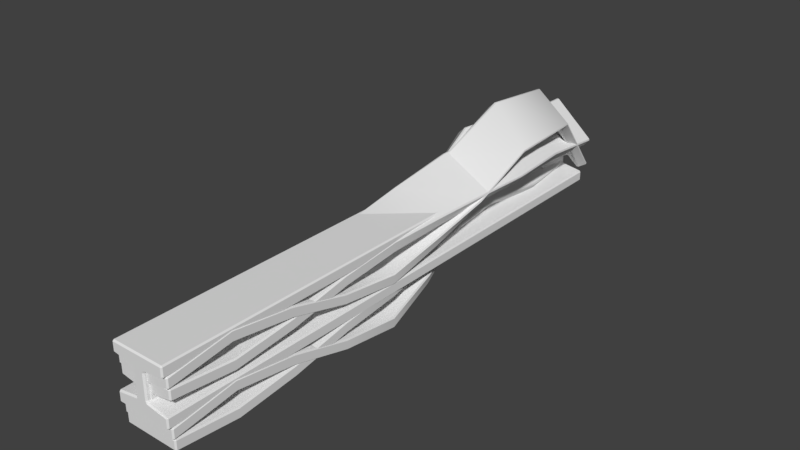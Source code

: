 # Source: i_Beam_Blend.blend  (saved by Blender 2.79.0; exported with 4.5.12 LTS)
import bpy
from mathutils import Matrix  # noqa: F401  (used for matrix-valued properties, if any)

bpy.ops.wm.read_factory_settings(use_empty=True)
scene = bpy.context.scene
scene.name = 'Scene'

# ---- collections
col_collection_1 = bpy.data.collections.new('Collection 1'); scene.collection.children.link(col_collection_1)

# ---- materials (node trees are filled in below, after node groups)
mat_material = bpy.data.materials.new('Material')
mat_material.alpha_threshold = 0.0
mat_material.use_transparent_shadow = False
mat_material.roughness = 0.5
mat_material.line_color = (0.0, 0.0, 0.0, 1.0)

# ---- material node trees

# ---- world
world_world = bpy.data.worlds.new('World'); scene.world = world_world
world_world.color = (0.05088, 0.05088, 0.05088)
world_world.use_sun_shadow = False
world_world.sun_shadow_jitter_overblur = 0.0
world_world.cycles.sampling_method = 'MANUAL'

# ---- meshes
me_cube_004 = bpy.data.meshes.new('Cube.004')
me_cube_004.from_pydata([(0.006073, 10.05, -0.7149), (-0.05855, 10.05, -0.7193), (-0.03148, 10.1, -0.6887), (1.006, -9.878, -1.748), (0.9607, -9.924, -1.741), (0.9607, -9.878, -1.794), (-0.9477, -9.924, -1.741), (-0.9935, -9.878, -1.748), (-0.9477, -9.878, -1.794), (-1.471, 10.1, 0.5644), (-1.498, 10.05, 0.534), (-1.502, 10.05, 0.5986), (1.222, 10.1, 0.7507), (1.255, 10.05, 0.7889), (1.259, 10.05, 0.7243), (0.9607, -9.924, 0.1678), (1.006, -9.878, 0.1599), (0.9607, -9.878, 0.2057), (-0.9935, -9.878, 0.1599), (-0.9477, -9.924, 0.1678), (-0.9477, -9.878, 0.2057), (-0.2488, 10.05, 2.038), (-0.1842, 10.05, 2.042), (-0.2179, 10.1, 2.004), (0.2086, 10.05, -0.4823), (0.171, 10.1, -0.4561), (-0.194, 10.1, -0.01754), (0.209, 10.05, -0.4129), (-0.2521, 10.05, 0.1296), (-0.3176, 10.1, 0.1282), (-0.2894, 10.1, 0.2252), (-0.2517, 10.05, 0.1991), (0.3187, 10.05, 0.8541), (0.2808, 10.1, 0.8803), (0.3729, 10.1, 0.9216), (0.3874, 10.05, 0.864), (1.057, 10.05, 0.4917), (0.9881, 10.05, 0.4817), (0.5328, 10.1, 0.8193), (1.019, 10.1, 0.5181), (1.006, -9.878, -1.44), (0.9612, -9.878, -1.387), (0.396, -9.924, -1.34), (0.9607, -9.924, -1.432), (0.2572, -9.878, -1.281), (0.2119, -9.878, -1.229), (0.1661, -9.924, -1.221), (0.2084, -9.924, -1.312), (0.2119, -9.878, -0.36), (0.2572, -9.878, -0.3074), (0.2084, -9.924, -0.2604), (0.1661, -9.924, -0.3521), (1.006, -9.878, -0.1485), (0.9607, -9.924, -0.1406), (0.396, -9.924, -0.2313), (0.9612, -9.878, -0.2011), (-0.9477, -9.924, -1.432), (-0.383, -9.924, -1.34), (-0.9482, -9.878, -1.387), (-0.9935, -9.878, -1.44), (-0.1955, -9.924, -1.312), (-0.1531, -9.924, -1.221), (-0.1989, -9.878, -1.229), (-0.2442, -9.878, -1.281), (-0.1531, -9.924, -0.3521), (-0.1955, -9.924, -0.2604), (-0.2442, -9.878, -0.3074), (-0.1989, -9.878, -0.36), (-0.9477, -9.924, -0.1406), (-0.9935, -9.878, -0.1485), (-0.9482, -9.878, -0.2011), (-0.383, -9.924, -0.2313), (-1.3, 10.05, 0.8312), (-1.231, 10.05, 0.8411), (-0.7822, 10.1, 0.4934), (-1.268, 10.1, 0.7969), (-0.6302, 10.05, 0.4589), (-0.5615, 10.05, 0.4688), (-0.5302, 10.1, 0.4347), (-0.6222, 10.1, 0.3933), (0.008965, 10.05, 1.124), (0.009381, 10.05, 1.193), (0.06828, 10.1, 1.187), (0.04013, 10.1, 1.09), (-0.4514, 10.05, 1.805), (-0.4203, 10.1, 1.771), (-0.05526, 10.1, 1.33), (-0.4518, 10.05, 1.736), (0.4499, 7.533, -0.6388), (0.2736, 5.147, -0.4182), (0.3943, 3.069, -0.6185), (0.69, 1.124, -0.9598), (0.9848, -0.9506, -1.11), (1.006, -3.183, -1.335), (1.006, -5.414, -1.748), (1.006, -7.646, -1.97), (0.9607, -7.646, -2.016), (0.9607, -5.414, -1.794), (0.9607, -3.183, -1.381), (0.9386, -0.9506, -1.155), (0.6351, 1.124, -0.9919), (0.3316, 3.069, -0.633), (0.209, 5.147, -0.4226), (0.388, 7.533, -0.6559), (-0.9935, -7.646, -1.97), (-0.9935, -5.414, -1.748), (-0.9935, -3.183, -1.335), (-1.015, -0.9506, -1.081), (-1.247, 1.124, -0.4712), (-1.307, 3.069, 0.4309), (-1.235, 5.147, 0.8953), (-1.296, 7.533, 0.3353), (-1.278, 7.533, 0.2715), (-1.23, 5.147, 0.8307), (-1.292, 3.069, 0.3666), (-1.213, 1.124, -0.5294), (-0.9696, -0.9506, -1.128), (-0.9477, -3.183, -1.381), (-0.9477, -5.414, -1.794), (-0.9477, -7.646, -2.016), (1.364, 7.533, 1.089), (1.522, 5.147, 1.086), (1.382, 3.069, 1.068), (1.134, 1.124, 0.9409), (0.9721, -0.9506, 0.8439), (0.9607, -3.183, 0.619), (0.9607, -5.414, 0.2057), (0.9607, -7.646, -0.01599), (1.006, -7.646, -0.06179), (1.006, -5.414, 0.1599), (1.006, -3.183, 0.5732), (1.017, -0.9506, 0.7974), (1.167, 1.124, 0.886), (1.397, 3.069, 1.006), (1.527, 5.147, 1.021), (1.381, 7.533, 1.027), (-0.9477, -7.646, -0.01599), (-0.9477, -5.414, 0.2057), (-0.9477, -3.183, 0.619), (-0.936, -0.9506, 0.8777), (-0.7132, 1.124, 1.419), (-0.2414, 3.069, 2.071), (0.08332, 5.147, 2.339), (-0.3022, 7.533, 2.021), (-0.3649, 7.533, 2.003), (0.0187, 5.147, 2.334), (-0.3048, 3.069, 2.056), (-0.7691, 1.124, 1.385), (-0.9826, -0.9506, 0.8328), (-0.9935, -3.183, 0.5732), (-0.9935, -5.414, 0.1599), (-0.9935, -7.646, -0.06179), (-0.9482, -7.646, -1.609), (-0.9482, -5.414, -1.387), (-0.9482, -3.183, -0.9742), (-0.9645, -0.9506, -0.7182), (-1.114, 1.124, -0.1224), (-1.079, 3.069, 0.7157), (-0.9634, 5.147, 1.138), (-1.08, 7.533, 0.6305), (-1.145, 7.533, 0.6067), (-1.032, 5.147, 1.128), (-1.145, 3.069, 0.6948), (-1.171, 1.124, -0.1627), (-1.011, -0.9506, -0.7703), (-0.9935, -3.183, -1.027), (-0.9935, -5.414, -1.44), (-0.9935, -7.646, -1.662), (-0.1989, -7.646, -1.45), (-0.1989, -5.414, -1.229), (-0.1989, -3.183, -0.8153), (-0.2118, -0.9506, -0.57), (-0.3479, 1.124, -0.1555), (-0.358, 3.069, 0.4571), (-0.2939, 5.147, 0.7655), (-0.3485, 7.533, 0.4033), (-0.4136, 7.533, 0.379), (-0.3627, 5.147, 0.7556), (-0.4241, 3.069, 0.4357), (-0.4044, 1.124, -0.1965), (-0.2577, -0.9506, -0.6222), (-0.2442, -3.183, -0.8679), (-0.2442, -5.414, -1.281), (-0.2442, -7.646, -1.503), (-0.2442, -7.646, -0.5291), (-0.2442, -5.414, -0.3074), (-0.2442, -3.183, 0.1059), (-0.2417, -0.9506, 0.3525), (-0.1621, 1.124, 0.7478), (0.08755, 3.069, 1.264), (0.2769, 5.147, 1.49), (0.06151, 7.533, 1.229), (0.0752, 7.533, 1.161), (0.2765, 5.147, 1.421), (0.09826, 3.069, 1.196), (-0.1316, 1.124, 0.6861), (-0.1973, -0.9506, 0.2992), (-0.1989, -3.183, 0.05326), (-0.1989, -5.414, -0.36), (-0.1989, -7.646, -0.5817), (-0.9935, -7.646, -0.3702), (-0.9935, -5.414, -0.1485), (-0.9935, -3.183, 0.2648), (-0.9883, -0.9506, 0.5239), (-0.8482, 1.124, 1.089), (-0.4665, 3.069, 1.792), (-0.1838, 5.147, 2.102), (-0.515, 7.533, 1.731), (-0.5015, 7.533, 1.663), (-0.1843, 5.147, 2.032), (-0.4559, 3.069, 1.723), (-0.8179, 1.124, 1.027), (-0.944, -0.9506, 0.4703), (-0.9482, -3.183, 0.2121), (-0.9482, -5.414, -0.2011), (-0.9482, -7.646, -0.4228), (0.5866, 7.533, -0.301), (0.4765, 5.147, -0.1162), (0.5455, 3.069, -0.2872), (0.7336, 1.124, -0.5987), (0.9446, -0.9506, -0.7491), (0.9612, -3.183, -0.9742), (0.9612, -5.414, -1.387), (0.9612, -7.646, -1.609), (1.006, -7.646, -1.662), (1.006, -5.414, -1.44), (1.006, -3.183, -1.027), (0.989, -0.9506, -0.8026), (0.7643, 1.124, -0.6613), (0.5567, 3.069, -0.3557), (0.4761, 5.147, -0.1856), (0.6007, 7.533, -0.369), (0.01003, 7.533, 0.2036), (0.01581, 5.147, 0.4958), (-0.008557, 3.069, 0.2419), (0.04992, 1.124, -0.2565), (0.1989, -0.9506, -0.5765), (0.2119, -3.183, -0.8153), (0.2119, -5.414, -1.229), (0.2119, -7.646, -1.45), (0.2572, -7.646, -1.503), (0.2572, -5.414, -1.281), (0.2572, -3.183, -0.8679), (0.2435, -0.9506, -0.6297), (0.08116, 1.124, -0.3195), (0.00247, 3.069, 0.173), (0.01539, 5.147, 0.4263), (0.02403, 7.533, 0.1353), (0.4991, 7.533, 0.9854), (0.655, 5.147, 1.161), (0.5141, 3.069, 1.002), (0.3234, 1.124, 0.6242), (0.2596, -0.9506, 0.3436), (0.2572, -3.183, 0.1059), (0.2572, -5.414, -0.3074), (0.2572, -7.646, -0.5291), (0.2119, -7.646, -0.5817), (0.2119, -5.414, -0.36), (0.2119, -3.183, 0.05326), (0.2134, -0.9506, 0.2915), (0.2663, 1.124, 0.584), (0.4478, 3.069, 0.9805), (0.5862, 5.147, 1.151), (0.4338, 7.533, 0.9613), (1.231, 7.533, 0.7579), (1.324, 5.147, 0.7884), (1.235, 3.069, 0.7429), (1.089, 1.124, 0.5915), (1.011, -0.9506, 0.4902), (1.006, -3.183, 0.2648), (1.006, -5.414, -0.1485), (1.006, -7.646, -0.3702), (0.9612, -7.646, -0.4228), (0.9612, -5.414, -0.2011), (0.9612, -3.183, 0.2121), (0.9652, -0.9506, 0.4386), (1.032, 1.124, 0.5524), (1.169, 3.069, 0.7222), (1.256, 5.147, 0.7784), (1.165, 7.533, 0.7344)], [], [(25, 2, 9, 75), (53, 15, 19, 68), (127, 136, 20, 17), (207, 144, 21, 84), (223, 240, 44, 41), (4, 43, 56, 6), (271, 128, 16, 52), (42, 47, 60, 57), (255, 272, 55, 49), (239, 256, 48, 45), (12, 39, 85, 23), (175, 192, 80, 77), (191, 208, 87, 81), (111, 160, 72, 11), (46, 51, 64, 61), (50, 54, 71, 65), (159, 176, 76, 73), (96, 5, 8, 119), (29, 26, 74, 79), (33, 30, 78, 83), (38, 34, 82, 86), (0, 1, 2), (3, 4, 5), (6, 7, 8), (9, 10, 11), (12, 13, 14), (15, 16, 17), (18, 19, 20), (21, 22, 23), (24, 25, 26, 27), (28, 29, 30, 31), (32, 33, 34, 35), (36, 37, 38, 39), (40, 41, 42, 43), (44, 45, 46, 47), (48, 49, 50, 51), (52, 53, 54, 55), (56, 57, 58, 59), (60, 61, 62, 63), (64, 65, 66, 67), (68, 69, 70, 71), (72, 73, 74, 75), (76, 77, 78, 79), (80, 81, 82, 83), (84, 85, 86, 87), (95, 3, 5, 96), (1, 10, 9, 2), (39, 12, 14, 36), (4, 6, 8, 5), (52, 16, 15, 53), (111, 11, 10, 112), (68, 19, 18, 69), (84, 21, 23, 85), (127, 17, 16, 128), (12, 23, 22, 13), (17, 20, 19, 15), (143, 22, 21, 144), (2, 25, 24, 0), (26, 29, 28, 27), (30, 33, 32, 31), (34, 38, 37, 35), (3, 40, 43, 4), (41, 44, 47, 42), (45, 48, 51, 46), (49, 55, 54, 50), (6, 56, 59, 7), (57, 60, 63, 58), (61, 64, 67, 62), (65, 71, 70, 66), (11, 72, 75, 9), (73, 76, 79, 74), (77, 80, 83, 78), (81, 87, 86, 82), (38, 86, 85, 39), (33, 83, 82, 34), (29, 79, 78, 30), (25, 75, 74, 26), (159, 73, 72, 160), (175, 77, 76, 176), (191, 81, 80, 192), (207, 84, 87, 208), (42, 57, 56, 43), (46, 61, 60, 47), (50, 65, 64, 51), (53, 68, 71, 54), (223, 41, 40, 224), (239, 45, 44, 240), (255, 49, 48, 256), (271, 52, 55, 272), (95, 224, 40, 3), (0, 24, 231, 88), (88, 231, 230, 89), (89, 230, 229, 90), (90, 229, 228, 91), (91, 228, 227, 92), (92, 227, 226, 93), (93, 226, 225, 94), (94, 225, 224, 95), (36, 264, 279, 37), (264, 265, 278, 279), (265, 266, 277, 278), (266, 267, 276, 277), (267, 268, 275, 276), (268, 269, 274, 275), (269, 270, 273, 274), (270, 271, 272, 273), (35, 248, 263, 32), (248, 249, 262, 263), (249, 250, 261, 262), (250, 251, 260, 261), (251, 252, 259, 260), (252, 253, 258, 259), (253, 254, 257, 258), (254, 255, 256, 257), (31, 232, 247, 28), (232, 233, 246, 247), (233, 234, 245, 246), (234, 235, 244, 245), (235, 236, 243, 244), (236, 237, 242, 243), (237, 238, 241, 242), (238, 239, 240, 241), (27, 216, 231, 24), (216, 217, 230, 231), (217, 218, 229, 230), (218, 219, 228, 229), (219, 220, 227, 228), (220, 221, 226, 227), (221, 222, 225, 226), (222, 223, 224, 225), (69, 200, 215, 70), (200, 201, 214, 215), (201, 202, 213, 214), (202, 203, 212, 213), (203, 204, 211, 212), (204, 205, 210, 211), (205, 206, 209, 210), (206, 207, 208, 209), (66, 184, 199, 67), (184, 185, 198, 199), (185, 186, 197, 198), (186, 187, 196, 197), (187, 188, 195, 196), (188, 189, 194, 195), (189, 190, 193, 194), (190, 191, 192, 193), (62, 168, 183, 63), (168, 169, 182, 183), (169, 170, 181, 182), (170, 171, 180, 181), (171, 172, 179, 180), (172, 173, 178, 179), (173, 174, 177, 178), (174, 175, 176, 177), (58, 152, 167, 59), (152, 153, 166, 167), (153, 154, 165, 166), (154, 155, 164, 165), (155, 156, 163, 164), (156, 157, 162, 163), (157, 158, 161, 162), (158, 159, 160, 161), (20, 136, 151, 18), (136, 137, 150, 151), (137, 138, 149, 150), (138, 139, 148, 149), (139, 140, 147, 148), (140, 141, 146, 147), (141, 142, 145, 146), (142, 143, 144, 145), (13, 120, 135, 14), (120, 121, 134, 135), (121, 122, 133, 134), (122, 123, 132, 133), (123, 124, 131, 132), (124, 125, 130, 131), (125, 126, 129, 130), (126, 127, 128, 129), (7, 104, 119, 8), (104, 105, 118, 119), (105, 106, 117, 118), (106, 107, 116, 117), (107, 108, 115, 116), (108, 109, 114, 115), (109, 110, 113, 114), (110, 111, 112, 113), (0, 88, 103, 1), (88, 89, 102, 103), (89, 90, 101, 102), (90, 91, 100, 101), (91, 92, 99, 100), (92, 93, 98, 99), (93, 94, 97, 98), (94, 95, 96, 97), (1, 103, 112, 10), (103, 102, 113, 112), (102, 101, 114, 113), (101, 100, 115, 114), (100, 99, 116, 115), (99, 98, 117, 116), (98, 97, 118, 117), (97, 96, 119, 118), (58, 63, 183, 152), (152, 183, 182, 153), (153, 182, 181, 154), (154, 181, 180, 155), (155, 180, 179, 156), (156, 179, 178, 157), (157, 178, 177, 158), (158, 177, 176, 159), (7, 59, 167, 104), (104, 167, 166, 105), (105, 166, 165, 106), (106, 165, 164, 107), (107, 164, 163, 108), (108, 163, 162, 109), (109, 162, 161, 110), (110, 161, 160, 111), (66, 70, 215, 184), (184, 215, 214, 185), (185, 214, 213, 186), (186, 213, 212, 187), (187, 212, 211, 188), (188, 211, 210, 189), (189, 210, 209, 190), (190, 209, 208, 191), (62, 67, 199, 168), (168, 199, 198, 169), (169, 198, 197, 170), (170, 197, 196, 171), (171, 196, 195, 172), (172, 195, 194, 173), (173, 194, 193, 174), (174, 193, 192, 175), (31, 32, 263, 232), (232, 263, 262, 233), (233, 262, 261, 234), (234, 261, 260, 235), (235, 260, 259, 236), (236, 259, 258, 237), (237, 258, 257, 238), (238, 257, 256, 239), (35, 37, 279, 248), (248, 279, 278, 249), (249, 278, 277, 250), (250, 277, 276, 251), (251, 276, 275, 252), (252, 275, 274, 253), (253, 274, 273, 254), (254, 273, 272, 255), (36, 14, 135, 264), (264, 135, 134, 265), (265, 134, 133, 266), (266, 133, 132, 267), (267, 132, 131, 268), (268, 131, 130, 269), (269, 130, 129, 270), (270, 129, 128, 271), (27, 28, 247, 216), (216, 247, 246, 217), (217, 246, 245, 218), (218, 245, 244, 219), (219, 244, 243, 220), (220, 243, 242, 221), (221, 242, 241, 222), (222, 241, 240, 223), (69, 18, 151, 200), (200, 151, 150, 201), (201, 150, 149, 202), (202, 149, 148, 203), (203, 148, 147, 204), (204, 147, 146, 205), (205, 146, 145, 206), (206, 145, 144, 207), (13, 22, 143, 120), (120, 143, 142, 121), (121, 142, 141, 122), (122, 141, 140, 123), (123, 140, 139, 124), (124, 139, 138, 125), (125, 138, 137, 126), (126, 137, 136, 127)])
me_cube_004.polygons.foreach_set('use_smooth', [True] * 282)
_k = set([(0, 1), (0, 2), (0, 24), (0, 88), (1, 2), (1, 10), (1, 103), (2, 9), (2, 25), (3, 4), (3, 5), (3, 40), (3, 95), (4, 5), (4, 6), (4, 43), (5, 8), (5, 96), (6, 7), (6, 8), (6, 56), (7, 8), (7, 59), (7, 104), (8, 119), (9, 10), (9, 11), (9, 75), (10, 11), (10, 112), (11, 72), (11, 111), (12, 13), (12, 14), (12, 23), (12, 39), (13, 14), (13, 22), (13, 120), (14, 36), (14, 135), (15, 16), (15, 17), (15, 19), (15, 53), (16, 17), (16, 52), (16, 128), (17, 20), (17, 127), (18, 19), (18, 20), (18, 69), (18, 151), (19, 20), (19, 68), (20, 136), (21, 22), (21, 23), (21, 84), (21, 144), (22, 23), (22, 143), (23, 85), (24, 25), (24, 27), (24, 231), (25, 26), (25, 75), (26, 27), (26, 29), (26, 74), (27, 28), (27, 216), (28, 29), (28, 31), (28, 247), (29, 30), (29, 79), (30, 31), (30, 33), (30, 78), (31, 32), (31, 232), (32, 33), (32, 35), (32, 263), (33, 34), (33, 83), (34, 35), (34, 38), (34, 82), (35, 37), (35, 248), (36, 37), (36, 39), (36, 264), (37, 38), (37, 279), (38, 39), (38, 86), (39, 85), (40, 41), (40, 43), (40, 224), (41, 42), (41, 44), (41, 223), (42, 43), (42, 47), (42, 57), (43, 56), (44, 45), (44, 47), (44, 240), (45, 46), (45, 48), (45, 239), (46, 47), (46, 51), (46, 61), (47, 60), (48, 49), (48, 51), (48, 256), (49, 50), (49, 55), (49, 255), (50, 51), (50, 54), (50, 65), (51, 64), (52, 53), (52, 55), (52, 271), (53, 54), (53, 68), (54, 55), (54, 71), (55, 272), (56, 57), (56, 59), (57, 58), (57, 60), (58, 59), (58, 63), (58, 152), (59, 167), (60, 61), (60, 63), (61, 62), (61, 64), (62, 63), (62, 67), (62, 168), (63, 183), (64, 65), (64, 67), (65, 66), (65, 71), (66, 67), (66, 70), (66, 184), (67, 199), (68, 69), (68, 71), (69, 70), (69, 200), (70, 71), (70, 215), (72, 73), (72, 75), (72, 160), (73, 74), (73, 76), (73, 159), (74, 75), (74, 79), (76, 77), (76, 79), (76, 176), (77, 78), (77, 80), (77, 175), (78, 79), (78, 83), (80, 81), (80, 83), (80, 192), (81, 82), (81, 87), (81, 191), (82, 83), (82, 86), (84, 85), (84, 87), (84, 207), (85, 86), (86, 87), (87, 208), (88, 89), (89, 90), (90, 91), (91, 92), (92, 93), (93, 94), (94, 95), (96, 97), (97, 98), (98, 99), (99, 100), (100, 101), (101, 102), (102, 103), (104, 105), (105, 106), (106, 107), (107, 108), (108, 109), (109, 110), (110, 111), (112, 113), (113, 114), (114, 115), (115, 116), (116, 117), (117, 118), (118, 119), (120, 121), (121, 122), (122, 123), (123, 124), (124, 125), (125, 126), (126, 127), (128, 129), (129, 130), (130, 131), (131, 132), (132, 133), (133, 134), (134, 135), (136, 137), (137, 138), (138, 139), (139, 140), (140, 141), (141, 142), (142, 143), (144, 145), (145, 146), (146, 147), (147, 148), (148, 149), (149, 150), (150, 151), (152, 153), (153, 154), (154, 155), (155, 156), (156, 157), (157, 158), (158, 159), (160, 161), (161, 162), (162, 163), (163, 164), (164, 165), (165, 166), (166, 167), (168, 169), (169, 170), (170, 171), (171, 172), (172, 173), (173, 174), (174, 175), (176, 177), (177, 178), (178, 179), (179, 180), (180, 181), (181, 182), (182, 183), (184, 185), (185, 186), (186, 187), (187, 188), (188, 189), (189, 190), (190, 191), (192, 193), (193, 194), (194, 195), (195, 196), (196, 197), (197, 198), (198, 199), (200, 201), (201, 202), (202, 203), (203, 204), (204, 205), (205, 206), (206, 207), (208, 209), (209, 210), (210, 211), (211, 212), (212, 213), (213, 214), (214, 215), (216, 217), (217, 218), (218, 219), (219, 220), (220, 221), (221, 222), (222, 223), (224, 225), (225, 226), (226, 227), (227, 228), (228, 229), (229, 230), (230, 231), (232, 233), (233, 234), (234, 235), (235, 236), (236, 237), (237, 238), (238, 239), (240, 241), (241, 242), (242, 243), (243, 244), (244, 245), (245, 246), (246, 247), (248, 249), (249, 250), (250, 251), (251, 252), (252, 253), (253, 254), (254, 255), (256, 257), (257, 258), (258, 259), (259, 260), (260, 261), (261, 262), (262, 263), (264, 265), (265, 266), (266, 267), (267, 268), (268, 269), (269, 270), (270, 271), (272, 273), (273, 274), (274, 275), (275, 276), (276, 277), (277, 278), (278, 279)])
me_cube_004.attributes.new('sharp_edge', 'BOOLEAN', 'EDGE').data.foreach_set('value', [ (min(e.vertices), max(e.vertices)) in _k for e in me_cube_004.edges])
_uv = me_cube_004.uv_layers.new(name='UVMap')
_uv.uv.foreach_set('vector', [0.9792, 0.4693, 0.9792, 0.4547, 0.9792, 0.4547, 0.9792, 0.4693, 0.02083, 0.5307, 0.02083, 0.5453, 0.02083, 0.5453, 0.02083, 0.5307, 0.129, 0.5475, 0.129, 0.5475, 0.023, 0.5475, 0.023, 0.5475, 0.871, 0.5307, 0.871, 0.5453, 0.977, 0.5453, 0.977, 0.5307, 0.129, 0.4718, 0.129, 0.4769, 0.023, 0.4769, 0.023, 0.4718, 0.02083, 0.4547, 0.02083, 0.4693, 0.02083, 0.4693, 0.02083, 0.4547, 0.129, 0.5307, 0.129, 0.5453, 0.023, 0.5453, 0.023, 0.5307, 0.02083, 0.4737, 0.02083, 0.475, 0.02083, 0.475, 0.02083, 0.4737, 0.129, 0.5231, 0.129, 0.5282, 0.023, 0.5282, 0.023, 0.5231, 0.129, 0.4794, 0.129, 0.5206, 0.023, 0.5206, 0.023, 0.4794, 0.9792, 0.5453, 0.9792, 0.5307, 0.9792, 0.5307, 0.9792, 0.5453, 0.871, 0.4794, 0.871, 0.5206, 0.977, 0.5206, 0.977, 0.4794, 0.871, 0.5231, 0.871, 0.5282, 0.977, 0.5282, 0.977, 0.5231, 0.871, 0.4547, 0.871, 0.4693, 0.977, 0.4693, 0.977, 0.4547, 0.02083, 0.4794, 0.02083, 0.5206, 0.02083, 0.5206, 0.02083, 0.4794, 0.02083, 0.525, 0.02083, 0.5263, 0.02083, 0.5263, 0.02083, 0.525, 0.871, 0.4718, 0.871, 0.4769, 0.977, 0.4769, 0.977, 0.4718, 0.129, 0.4525, 0.023, 0.4525, 0.023, 0.4525, 0.129, 0.4525, 0.9792, 0.475, 0.9792, 0.4737, 0.9792, 0.4737, 0.9792, 0.475, 0.9792, 0.5206, 0.9792, 0.4794, 0.9792, 0.4794, 0.9792, 0.5206, 0.9792, 0.5263, 0.9792, 0.525, 0.9792, 0.525, 0.9792, 0.5263, 0.977, 0.4547, 0.977, 0.4525, 0.9792, 0.4547, 0.023, 0.4547, 0.02083, 0.4547, 0.023, 0.4525, 0.02083, 0.4547, 0.023, 0.4547, 0.023, 0.4525, 0.9792, 0.4547, 0.977, 0.4525, 0.977, 0.4547, 0.9792, 0.5453, 0.977, 0.5475, 0.977, 0.5453, 0.02083, 0.5453, 0.023, 0.5453, 0.023, 0.5475, 0.023, 0.5453, 0.02083, 0.5453, 0.023, 0.5475, 0.977, 0.5453, 0.977, 0.5475, 0.9792, 0.5453, 0.977, 0.4693, 0.9792, 0.4693, 0.9792, 0.4737, 0.977, 0.4718, 0.977, 0.4769, 0.9792, 0.475, 0.9792, 0.4794, 0.977, 0.4794, 0.977, 0.5206, 0.9792, 0.5206, 0.9792, 0.525, 0.977, 0.5231, 0.977, 0.5307, 0.977, 0.5282, 0.9792, 0.5263, 0.9792, 0.5307, 0.023, 0.4693, 0.023, 0.4718, 0.02083, 0.4737, 0.02083, 0.4693, 0.023, 0.4769, 0.023, 0.4794, 0.02083, 0.4794, 0.02083, 0.475, 0.023, 0.5206, 0.023, 0.5231, 0.02083, 0.525, 0.02083, 0.5206, 0.023, 0.5307, 0.02083, 0.5307, 0.02083, 0.5263, 0.023, 0.5282, 0.02083, 0.4693, 0.02083, 0.4737, 0.023, 0.4718, 0.023, 0.4693, 0.02083, 0.475, 0.02083, 0.4794, 0.023, 0.4794, 0.023, 0.4769, 0.02083, 0.5206, 0.02083, 0.525, 0.023, 0.5231, 0.023, 0.5206, 0.02083, 0.5307, 0.023, 0.5307, 0.023, 0.5282, 0.02083, 0.5263, 0.977, 0.4693, 0.977, 0.4718, 0.9792, 0.4737, 0.9792, 0.4693, 0.977, 0.4769, 0.977, 0.4794, 0.9792, 0.4794, 0.9792, 0.475, 0.977, 0.5206, 0.977, 0.5231, 0.9792, 0.525, 0.9792, 0.5206, 0.977, 0.5307, 0.9792, 0.5307, 0.9792, 0.5263, 0.977, 0.5282, 0.129, 0.4547, 0.023, 0.4547, 0.023, 0.4525, 0.129, 0.4525, 0.977, 0.4525, 0.977, 0.4525, 0.9792, 0.4547, 0.9792, 0.4547, 0.9792, 0.5307, 0.9792, 0.5453, 0.977, 0.5453, 0.977, 0.5307, 0.02083, 0.4547, 0.02083, 0.4547, 0.023, 0.4525, 0.023, 0.4525, 0.023, 0.5307, 0.023, 0.5453, 0.02083, 0.5453, 0.02083, 0.5307, 0.871, 0.4547, 0.977, 0.4547, 0.977, 0.4525, 0.871, 0.4525, 0.02083, 0.5307, 0.02083, 0.5453, 0.023, 0.5453, 0.023, 0.5307, 0.977, 0.5307, 0.977, 0.5453, 0.9792, 0.5453, 0.9792, 0.5307, 0.129, 0.5475, 0.023, 0.5475, 0.023, 0.5453, 0.129, 0.5453, 0.9792, 0.5453, 0.9792, 0.5453, 0.977, 0.5475, 0.977, 0.5475, 0.023, 0.5475, 0.023, 0.5475, 0.02083, 0.5453, 0.02083, 0.5453, 0.871, 0.5475, 0.977, 0.5475, 0.977, 0.5453, 0.871, 0.5453, 0.9792, 0.4547, 0.9792, 0.4693, 0.977, 0.4693, 0.977, 0.4547, 0.9792, 0.4737, 0.9792, 0.475, 0.977, 0.4769, 0.977, 0.4718, 0.9792, 0.4794, 0.9792, 0.5206, 0.977, 0.5206, 0.977, 0.4794, 0.9792, 0.525, 0.9792, 0.5263, 0.977, 0.5282, 0.977, 0.5231, 0.023, 0.4547, 0.023, 0.4693, 0.02083, 0.4693, 0.02083, 0.4547, 0.023, 0.4718, 0.023, 0.4769, 0.02083, 0.475, 0.02083, 0.4737, 0.023, 0.4794, 0.023, 0.5206, 0.02083, 0.5206, 0.02083, 0.4794, 0.023, 0.5231, 0.023, 0.5282, 0.02083, 0.5263, 0.02083, 0.525, 0.02083, 0.4547, 0.02083, 0.4693, 0.023, 0.4693, 0.023, 0.4547, 0.02083, 0.4737, 0.02083, 0.475, 0.023, 0.4769, 0.023, 0.4718, 0.02083, 0.4794, 0.02083, 0.5206, 0.023, 0.5206, 0.023, 0.4794, 0.02083, 0.525, 0.02083, 0.5263, 0.023, 0.5282, 0.023, 0.5231, 0.977, 0.4547, 0.977, 0.4693, 0.9792, 0.4693, 0.9792, 0.4547, 0.977, 0.4718, 0.977, 0.4769, 0.9792, 0.475, 0.9792, 0.4737, 0.977, 0.4794, 0.977, 0.5206, 0.9792, 0.5206, 0.9792, 0.4794, 0.977, 0.5231, 0.977, 0.5282, 0.9792, 0.5263, 0.9792, 0.525, 0.9792, 0.5263, 0.9792, 0.5263, 0.9792, 0.5307, 0.9792, 0.5307, 0.9792, 0.5206, 0.9792, 0.5206, 0.9792, 0.525, 0.9792, 0.525, 0.9792, 0.475, 0.9792, 0.475, 0.9792, 0.4794, 0.9792, 0.4794, 0.9792, 0.4693, 0.9792, 0.4693, 0.9792, 0.4737, 0.9792, 0.4737, 0.871, 0.4718, 0.977, 0.4718, 0.977, 0.4693, 0.871, 0.4693, 0.871, 0.4794, 0.977, 0.4794, 0.977, 0.4769, 0.871, 0.4769, 0.871, 0.5231, 0.977, 0.5231, 0.977, 0.5206, 0.871, 0.5206, 0.871, 0.5307, 0.977, 0.5307, 0.977, 0.5282, 0.871, 0.5282, 0.02083, 0.4737, 0.02083, 0.4737, 0.02083, 0.4693, 0.02083, 0.4693, 0.02083, 0.4794, 0.02083, 0.4794, 0.02083, 0.475, 0.02083, 0.475, 0.02083, 0.525, 0.02083, 0.525, 0.02083, 0.5206, 0.02083, 0.5206, 0.02083, 0.5307, 0.02083, 0.5307, 0.02083, 0.5263, 0.02083, 0.5263, 0.129, 0.4718, 0.023, 0.4718, 0.023, 0.4693, 0.129, 0.4693, 0.129, 0.4794, 0.023, 0.4794, 0.023, 0.4769, 0.129, 0.4769, 0.129, 0.5231, 0.023, 0.5231, 0.023, 0.5206, 0.129, 0.5206, 0.129, 0.5307, 0.023, 0.5307, 0.023, 0.5282, 0.129, 0.5282, 0.129, 0.4547, 0.129, 0.4693, 0.023, 0.4693, 0.023, 0.4547, 0.977, 0.4547, 0.977, 0.4693, 0.871, 0.4693, 0.871, 0.4547, 0.871, 0.4547, 0.871, 0.4693, 0.765, 0.4693, 0.765, 0.4547, 0.765, 0.4547, 0.765, 0.4693, 0.659, 0.4693, 0.659, 0.4547, 0.659, 0.4547, 0.659, 0.4693, 0.553, 0.4693, 0.553, 0.4547, 0.553, 0.4547, 0.553, 0.4693, 0.447, 0.4693, 0.447, 0.4547, 0.447, 0.4547, 0.447, 0.4693, 0.341, 0.4693, 0.341, 0.4547, 0.341, 0.4547, 0.341, 0.4693, 0.235, 0.4693, 0.235, 0.4547, 0.235, 0.4547, 0.235, 0.4693, 0.129, 0.4693, 0.129, 0.4547, 0.977, 0.5307, 0.871, 0.5307, 0.871, 0.5282, 0.977, 0.5282, 0.871, 0.5307, 0.765, 0.5307, 0.765, 0.5282, 0.871, 0.5282, 0.765, 0.5307, 0.659, 0.5307, 0.659, 0.5282, 0.765, 0.5282, 0.659, 0.5307, 0.553, 0.5307, 0.553, 0.5282, 0.659, 0.5282, 0.553, 0.5307, 0.447, 0.5307, 0.447, 0.5282, 0.553, 0.5282, 0.447, 0.5307, 0.341, 0.5307, 0.341, 0.5282, 0.447, 0.5282, 0.341, 0.5307, 0.235, 0.5307, 0.235, 0.5282, 0.341, 0.5282, 0.235, 0.5307, 0.129, 0.5307, 0.129, 0.5282, 0.235, 0.5282, 0.977, 0.5231, 0.871, 0.5231, 0.871, 0.5206, 0.977, 0.5206, 0.871, 0.5231, 0.765, 0.5231, 0.765, 0.5206, 0.871, 0.5206, 0.765, 0.5231, 0.659, 0.5231, 0.659, 0.5206, 0.765, 0.5206, 0.659, 0.5231, 0.553, 0.5231, 0.553, 0.5206, 0.659, 0.5206, 0.553, 0.5231, 0.447, 0.5231, 0.447, 0.5206, 0.553, 0.5206, 0.447, 0.5231, 0.341, 0.5231, 0.341, 0.5206, 0.447, 0.5206, 0.341, 0.5231, 0.235, 0.5231, 0.235, 0.5206, 0.341, 0.5206, 0.235, 0.5231, 0.129, 0.5231, 0.129, 0.5206, 0.235, 0.5206, 0.977, 0.4794, 0.871, 0.4794, 0.871, 0.4769, 0.977, 0.4769, 0.871, 0.4794, 0.765, 0.4794, 0.765, 0.4769, 0.871, 0.4769, 0.765, 0.4794, 0.659, 0.4794, 0.659, 0.4769, 0.765, 0.4769, 0.659, 0.4794, 0.553, 0.4794, 0.553, 0.4769, 0.659, 0.4769, 0.553, 0.4794, 0.447, 0.4794, 0.447, 0.4769, 0.553, 0.4769, 0.447, 0.4794, 0.341, 0.4794, 0.341, 0.4769, 0.447, 0.4769, 0.341, 0.4794, 0.235, 0.4794, 0.235, 0.4769, 0.341, 0.4769, 0.235, 0.4794, 0.129, 0.4794, 0.129, 0.4769, 0.235, 0.4769, 0.977, 0.4718, 0.871, 0.4718, 0.871, 0.4693, 0.977, 0.4693, 0.871, 0.4718, 0.765, 0.4718, 0.765, 0.4693, 0.871, 0.4693, 0.765, 0.4718, 0.659, 0.4718, 0.659, 0.4693, 0.765, 0.4693, 0.659, 0.4718, 0.553, 0.4718, 0.553, 0.4693, 0.659, 0.4693, 0.553, 0.4718, 0.447, 0.4718, 0.447, 0.4693, 0.553, 0.4693, 0.447, 0.4718, 0.341, 0.4718, 0.341, 0.4693, 0.447, 0.4693, 0.341, 0.4718, 0.235, 0.4718, 0.235, 0.4693, 0.341, 0.4693, 0.235, 0.4718, 0.129, 0.4718, 0.129, 0.4693, 0.235, 0.4693, 0.023, 0.5307, 0.129, 0.5307, 0.129, 0.5282, 0.023, 0.5282, 0.129, 0.5307, 0.235, 0.5307, 0.235, 0.5282, 0.129, 0.5282, 0.235, 0.5307, 0.341, 0.5307, 0.341, 0.5282, 0.235, 0.5282, 0.341, 0.5307, 0.447, 0.5307, 0.447, 0.5282, 0.341, 0.5282, 0.447, 0.5307, 0.553, 0.5307, 0.553, 0.5282, 0.447, 0.5282, 0.553, 0.5307, 0.659, 0.5307, 0.659, 0.5282, 0.553, 0.5282, 0.659, 0.5307, 0.765, 0.5307, 0.765, 0.5282, 0.659, 0.5282, 0.765, 0.5307, 0.871, 0.5307, 0.871, 0.5282, 0.765, 0.5282, 0.023, 0.5231, 0.129, 0.5231, 0.129, 0.5206, 0.023, 0.5206, 0.129, 0.5231, 0.235, 0.5231, 0.235, 0.5206, 0.129, 0.5206, 0.235, 0.5231, 0.341, 0.5231, 0.341, 0.5206, 0.235, 0.5206, 0.341, 0.5231, 0.447, 0.5231, 0.447, 0.5206, 0.341, 0.5206, 0.447, 0.5231, 0.553, 0.5231, 0.553, 0.5206, 0.447, 0.5206, 0.553, 0.5231, 0.659, 0.5231, 0.659, 0.5206, 0.553, 0.5206, 0.659, 0.5231, 0.765, 0.5231, 0.765, 0.5206, 0.659, 0.5206, 0.765, 0.5231, 0.871, 0.5231, 0.871, 0.5206, 0.765, 0.5206, 0.023, 0.4794, 0.129, 0.4794, 0.129, 0.4769, 0.023, 0.4769, 0.129, 0.4794, 0.235, 0.4794, 0.235, 0.4769, 0.129, 0.4769, 0.235, 0.4794, 0.341, 0.4794, 0.341, 0.4769, 0.235, 0.4769, 0.341, 0.4794, 0.447, 0.4794, 0.447, 0.4769, 0.341, 0.4769, 0.447, 0.4794, 0.553, 0.4794, 0.553, 0.4769, 0.447, 0.4769, 0.553, 0.4794, 0.659, 0.4794, 0.659, 0.4769, 0.553, 0.4769, 0.659, 0.4794, 0.765, 0.4794, 0.765, 0.4769, 0.659, 0.4769, 0.765, 0.4794, 0.871, 0.4794, 0.871, 0.4769, 0.765, 0.4769, 0.023, 0.4718, 0.129, 0.4718, 0.129, 0.4693, 0.023, 0.4693, 0.129, 0.4718, 0.235, 0.4718, 0.235, 0.4693, 0.129, 0.4693, 0.235, 0.4718, 0.341, 0.4718, 0.341, 0.4693, 0.235, 0.4693, 0.341, 0.4718, 0.447, 0.4718, 0.447, 0.4693, 0.341, 0.4693, 0.447, 0.4718, 0.553, 0.4718, 0.553, 0.4693, 0.447, 0.4693, 0.553, 0.4718, 0.659, 0.4718, 0.659, 0.4693, 0.553, 0.4693, 0.659, 0.4718, 0.765, 0.4718, 0.765, 0.4693, 0.659, 0.4693, 0.765, 0.4718, 0.871, 0.4718, 0.871, 0.4693, 0.765, 0.4693, 0.023, 0.5475, 0.129, 0.5475, 0.129, 0.5453, 0.023, 0.5453, 0.129, 0.5475, 0.235, 0.5475, 0.235, 0.5453, 0.129, 0.5453, 0.235, 0.5475, 0.341, 0.5475, 0.341, 0.5453, 0.235, 0.5453, 0.341, 0.5475, 0.447, 0.5475, 0.447, 0.5453, 0.341, 0.5453, 0.447, 0.5475, 0.553, 0.5475, 0.553, 0.5453, 0.447, 0.5453, 0.553, 0.5475, 0.659, 0.5475, 0.659, 0.5453, 0.553, 0.5453, 0.659, 0.5475, 0.765, 0.5475, 0.765, 0.5453, 0.659, 0.5453, 0.765, 0.5475, 0.871, 0.5475, 0.871, 0.5453, 0.765, 0.5453, 0.977, 0.5475, 0.871, 0.5475, 0.871, 0.5453, 0.977, 0.5453, 0.871, 0.5475, 0.765, 0.5475, 0.765, 0.5453, 0.871, 0.5453, 0.765, 0.5475, 0.659, 0.5475, 0.659, 0.5453, 0.765, 0.5453, 0.659, 0.5475, 0.553, 0.5475, 0.553, 0.5453, 0.659, 0.5453, 0.553, 0.5475, 0.447, 0.5475, 0.447, 0.5453, 0.553, 0.5453, 0.447, 0.5475, 0.341, 0.5475, 0.341, 0.5453, 0.447, 0.5453, 0.341, 0.5475, 0.235, 0.5475, 0.235, 0.5453, 0.341, 0.5453, 0.235, 0.5475, 0.129, 0.5475, 0.129, 0.5453, 0.235, 0.5453, 0.023, 0.4547, 0.129, 0.4547, 0.129, 0.4525, 0.023, 0.4525, 0.129, 0.4547, 0.235, 0.4547, 0.235, 0.4525, 0.129, 0.4525, 0.235, 0.4547, 0.341, 0.4547, 0.341, 0.4525, 0.235, 0.4525, 0.341, 0.4547, 0.447, 0.4547, 0.447, 0.4525, 0.341, 0.4525, 0.447, 0.4547, 0.553, 0.4547, 0.553, 0.4525, 0.447, 0.4525, 0.553, 0.4547, 0.659, 0.4547, 0.659, 0.4525, 0.553, 0.4525, 0.659, 0.4547, 0.765, 0.4547, 0.765, 0.4525, 0.659, 0.4525, 0.765, 0.4547, 0.871, 0.4547, 0.871, 0.4525, 0.765, 0.4525, 0.977, 0.4547, 0.871, 0.4547, 0.871, 0.4525, 0.977, 0.4525, 0.871, 0.4547, 0.765, 0.4547, 0.765, 0.4525, 0.871, 0.4525, 0.765, 0.4547, 0.659, 0.4547, 0.659, 0.4525, 0.765, 0.4525, 0.659, 0.4547, 0.553, 0.4547, 0.553, 0.4525, 0.659, 0.4525, 0.553, 0.4547, 0.447, 0.4547, 0.447, 0.4525, 0.553, 0.4525, 0.447, 0.4547, 0.341, 0.4547, 0.341, 0.4525, 0.447, 0.4525, 0.341, 0.4547, 0.235, 0.4547, 0.235, 0.4525, 0.341, 0.4525, 0.235, 0.4547, 0.129, 0.4547, 0.129, 0.4525, 0.235, 0.4525, 0.977, 0.4525, 0.871, 0.4525, 0.871, 0.4525, 0.977, 0.4525, 0.871, 0.4525, 0.765, 0.4525, 0.765, 0.4525, 0.871, 0.4525, 0.765, 0.4525, 0.659, 0.4525, 0.659, 0.4525, 0.765, 0.4525, 0.659, 0.4525, 0.553, 0.4525, 0.553, 0.4525, 0.659, 0.4525, 0.553, 0.4525, 0.447, 0.4525, 0.447, 0.4525, 0.553, 0.4525, 0.447, 0.4525, 0.341, 0.4525, 0.341, 0.4525, 0.447, 0.4525, 0.341, 0.4525, 0.235, 0.4525, 0.235, 0.4525, 0.341, 0.4525, 0.235, 0.4525, 0.129, 0.4525, 0.129, 0.4525, 0.235, 0.4525, 0.023, 0.4718, 0.023, 0.4769, 0.129, 0.4769, 0.129, 0.4718, 0.129, 0.4718, 0.129, 0.4769, 0.235, 0.4769, 0.235, 0.4718, 0.235, 0.4718, 0.235, 0.4769, 0.341, 0.4769, 0.341, 0.4718, 0.341, 0.4718, 0.341, 0.4769, 0.447, 0.4769, 0.447, 0.4718, 0.447, 0.4718, 0.447, 0.4769, 0.553, 0.4769, 0.553, 0.4718, 0.553, 0.4718, 0.553, 0.4769, 0.659, 0.4769, 0.659, 0.4718, 0.659, 0.4718, 0.659, 0.4769, 0.765, 0.4769, 0.765, 0.4718, 0.765, 0.4718, 0.765, 0.4769, 0.871, 0.4769, 0.871, 0.4718, 0.023, 0.4547, 0.023, 0.4693, 0.129, 0.4693, 0.129, 0.4547, 0.129, 0.4547, 0.129, 0.4693, 0.235, 0.4693, 0.235, 0.4547, 0.235, 0.4547, 0.235, 0.4693, 0.341, 0.4693, 0.341, 0.4547, 0.341, 0.4547, 0.341, 0.4693, 0.447, 0.4693, 0.447, 0.4547, 0.447, 0.4547, 0.447, 0.4693, 0.553, 0.4693, 0.553, 0.4547, 0.553, 0.4547, 0.553, 0.4693, 0.659, 0.4693, 0.659, 0.4547, 0.659, 0.4547, 0.659, 0.4693, 0.765, 0.4693, 0.765, 0.4547, 0.765, 0.4547, 0.765, 0.4693, 0.871, 0.4693, 0.871, 0.4547, 0.023, 0.5231, 0.023, 0.5282, 0.129, 0.5282, 0.129, 0.5231, 0.129, 0.5231, 0.129, 0.5282, 0.235, 0.5282, 0.235, 0.5231, 0.235, 0.5231, 0.235, 0.5282, 0.341, 0.5282, 0.341, 0.5231, 0.341, 0.5231, 0.341, 0.5282, 0.447, 0.5282, 0.447, 0.5231, 0.447, 0.5231, 0.447, 0.5282, 0.553, 0.5282, 0.553, 0.5231, 0.553, 0.5231, 0.553, 0.5282, 0.659, 0.5282, 0.659, 0.5231, 0.659, 0.5231, 0.659, 0.5282, 0.765, 0.5282, 0.765, 0.5231, 0.765, 0.5231, 0.765, 0.5282, 0.871, 0.5282, 0.871, 0.5231, 0.023, 0.4794, 0.023, 0.5206, 0.129, 0.5206, 0.129, 0.4794, 0.129, 0.4794, 0.129, 0.5206, 0.235, 0.5206, 0.235, 0.4794, 0.235, 0.4794, 0.235, 0.5206, 0.341, 0.5206, 0.341, 0.4794, 0.341, 0.4794, 0.341, 0.5206, 0.447, 0.5206, 0.447, 0.4794, 0.447, 0.4794, 0.447, 0.5206, 0.553, 0.5206, 0.553, 0.4794, 0.553, 0.4794, 0.553, 0.5206, 0.659, 0.5206, 0.659, 0.4794, 0.659, 0.4794, 0.659, 0.5206, 0.765, 0.5206, 0.765, 0.4794, 0.765, 0.4794, 0.765, 0.5206, 0.871, 0.5206, 0.871, 0.4794, 0.977, 0.4794, 0.977, 0.5206, 0.871, 0.5206, 0.871, 0.4794, 0.871, 0.4794, 0.871, 0.5206, 0.765, 0.5206, 0.765, 0.4794, 0.765, 0.4794, 0.765, 0.5206, 0.659, 0.5206, 0.659, 0.4794, 0.659, 0.4794, 0.659, 0.5206, 0.553, 0.5206, 0.553, 0.4794, 0.553, 0.4794, 0.553, 0.5206, 0.447, 0.5206, 0.447, 0.4794, 0.447, 0.4794, 0.447, 0.5206, 0.341, 0.5206, 0.341, 0.4794, 0.341, 0.4794, 0.341, 0.5206, 0.235, 0.5206, 0.235, 0.4794, 0.235, 0.4794, 0.235, 0.5206, 0.129, 0.5206, 0.129, 0.4794, 0.977, 0.5231, 0.977, 0.5282, 0.871, 0.5282, 0.871, 0.5231, 0.871, 0.5231, 0.871, 0.5282, 0.765, 0.5282, 0.765, 0.5231, 0.765, 0.5231, 0.765, 0.5282, 0.659, 0.5282, 0.659, 0.5231, 0.659, 0.5231, 0.659, 0.5282, 0.553, 0.5282, 0.553, 0.5231, 0.553, 0.5231, 0.553, 0.5282, 0.447, 0.5282, 0.447, 0.5231, 0.447, 0.5231, 0.447, 0.5282, 0.341, 0.5282, 0.341, 0.5231, 0.341, 0.5231, 0.341, 0.5282, 0.235, 0.5282, 0.235, 0.5231, 0.235, 0.5231, 0.235, 0.5282, 0.129, 0.5282, 0.129, 0.5231, 0.977, 0.5307, 0.977, 0.5453, 0.871, 0.5453, 0.871, 0.5307, 0.871, 0.5307, 0.871, 0.5453, 0.765, 0.5453, 0.765, 0.5307, 0.765, 0.5307, 0.765, 0.5453, 0.659, 0.5453, 0.659, 0.5307, 0.659, 0.5307, 0.659, 0.5453, 0.553, 0.5453, 0.553, 0.5307, 0.553, 0.5307, 0.553, 0.5453, 0.447, 0.5453, 0.447, 0.5307, 0.447, 0.5307, 0.447, 0.5453, 0.341, 0.5453, 0.341, 0.5307, 0.341, 0.5307, 0.341, 0.5453, 0.235, 0.5453, 0.235, 0.5307, 0.235, 0.5307, 0.235, 0.5453, 0.129, 0.5453, 0.129, 0.5307, 0.977, 0.4718, 0.977, 0.4769, 0.871, 0.4769, 0.871, 0.4718, 0.871, 0.4718, 0.871, 0.4769, 0.765, 0.4769, 0.765, 0.4718, 0.765, 0.4718, 0.765, 0.4769, 0.659, 0.4769, 0.659, 0.4718, 0.659, 0.4718, 0.659, 0.4769, 0.553, 0.4769, 0.553, 0.4718, 0.553, 0.4718, 0.553, 0.4769, 0.447, 0.4769, 0.447, 0.4718, 0.447, 0.4718, 0.447, 0.4769, 0.341, 0.4769, 0.341, 0.4718, 0.341, 0.4718, 0.341, 0.4769, 0.235, 0.4769, 0.235, 0.4718, 0.235, 0.4718, 0.235, 0.4769, 0.129, 0.4769, 0.129, 0.4718, 0.023, 0.5307, 0.023, 0.5453, 0.129, 0.5453, 0.129, 0.5307, 0.129, 0.5307, 0.129, 0.5453, 0.235, 0.5453, 0.235, 0.5307, 0.235, 0.5307, 0.235, 0.5453, 0.341, 0.5453, 0.341, 0.5307, 0.341, 0.5307, 0.341, 0.5453, 0.447, 0.5453, 0.447, 0.5307, 0.447, 0.5307, 0.447, 0.5453, 0.553, 0.5453, 0.553, 0.5307, 0.553, 0.5307, 0.553, 0.5453, 0.659, 0.5453, 0.659, 0.5307, 0.659, 0.5307, 0.659, 0.5453, 0.765, 0.5453, 0.765, 0.5307, 0.765, 0.5307, 0.765, 0.5453, 0.871, 0.5453, 0.871, 0.5307, 0.977, 0.5475, 0.977, 0.5475, 0.871, 0.5475, 0.871, 0.5475, 0.871, 0.5475, 0.871, 0.5475, 0.765, 0.5475, 0.765, 0.5475, 0.765, 0.5475, 0.765, 0.5475, 0.659, 0.5475, 0.659, 0.5475, 0.659, 0.5475, 0.659, 0.5475, 0.553, 0.5475, 0.553, 0.5475, 0.553, 0.5475, 0.553, 0.5475, 0.447, 0.5475, 0.447, 0.5475, 0.447, 0.5475, 0.447, 0.5475, 0.341, 0.5475, 0.341, 0.5475, 0.341, 0.5475, 0.341, 0.5475, 0.235, 0.5475, 0.235, 0.5475, 0.235, 0.5475, 0.235, 0.5475, 0.129, 0.5475, 0.129, 0.5475])
me_cube_004.materials.append(mat_material)
me_cube_004.use_remesh_preserve_volume = False
me_cube_004.use_remesh_preserve_attributes = False
me_cube_004.use_mirror_vertex_groups = False
me_cube_004.update()
me_cube_003 = bpy.data.meshes.new('Cube.003')
me_cube_003.from_pydata([(-0.09183, 8.919, -0.8442), (-0.1562, 8.915, -0.8445), (-0.1286, 8.971, -0.8839), (1.02, -9.927, -1.341), (0.9744, -9.973, -1.353), (0.9744, -9.927, -1.388), (-0.934, -9.973, -1.353), (-0.9798, -9.927, -1.341), (-0.934, -9.927, -1.388), (-1.534, 9.958, -0.2887), (-1.562, 9.902, -0.2509), (-1.565, 9.953, -0.2213), (1.161, 10.1, -0.2957), (1.195, 10.1, -0.2308), (1.198, 10.05, -0.261), (0.9744, -9.973, 0.5534), (1.02, -9.927, 0.5646), (0.9744, -9.927, 0.609), (-0.9798, -9.927, 0.5646), (-0.934, -9.973, 0.5534), (-0.934, -9.927, 0.609), (-0.279, 11.09, 0.431), (-0.2143, 11.09, 0.4314), (-0.2491, 11.09, 0.3664), (0.116, 9.102, -0.7548), (0.07912, 9.155, -0.7933), (-0.2725, 9.5, -0.5939), (0.1183, 9.157, -0.7252), (-0.3269, 9.584, -0.4745), (-0.3922, 9.614, -0.5249), (-0.3619, 9.691, -0.482), (-0.3248, 9.638, -0.4437), (0.2619, 10.15, -0.1714), (0.2245, 10.21, -0.2056), (0.3173, 10.24, -0.1894), (0.3307, 10.16, -0.1685), (0.9905, 9.869, -0.3622), (0.9217, 9.861, -0.365), (0.475, 10.16, -0.2431), (0.9532, 9.921, -0.3982), (1.02, -9.927, -1.035), (0.9749, -9.927, -0.9842), (0.4097, -9.973, -0.9553), (0.9744, -9.973, -1.046), (0.2709, -9.927, -0.8762), (0.2256, -9.927, -0.8253), (0.1798, -9.973, -0.837), (0.2222, -9.973, -0.9252), (0.2256, -9.927, 0.04496), (0.2709, -9.927, 0.09588), (0.2222, -9.973, 0.1214), (0.1798, -9.973, 0.03297), (1.02, -9.927, 0.2586), (0.9744, -9.973, 0.2474), (0.4097, -9.973, 0.1474), (0.9749, -9.927, 0.2047), (-0.934, -9.973, -1.046), (-0.3693, -9.973, -0.9553), (-0.9345, -9.927, -0.9842), (-0.9798, -9.927, -1.035), (-0.1817, -9.973, -0.9252), (-0.1393, -9.973, -0.837), (-0.1851, -9.927, -0.8253), (-0.2304, -9.927, -0.8762), (-0.1393, -9.973, 0.03297), (-0.1817, -9.973, 0.1214), (-0.2304, -9.927, 0.09588), (-0.1851, -9.927, 0.04496), (-0.934, -9.973, 0.2474), (-0.9798, -9.927, 0.2586), (-0.9345, -9.927, 0.2047), (-0.3693, -9.973, 0.1474), (-1.357, 10.14, -0.1206), (-1.288, 10.14, -0.1183), (-0.8475, 9.902, -0.3485), (-1.327, 10.14, -0.1874), (-0.6967, 9.843, -0.3159), (-0.6279, 9.851, -0.313), (-0.5976, 9.856, -0.3801), (-0.6904, 9.823, -0.3969), (-0.04126, 10.37, -0.03308), (-0.03937, 10.42, -0.0004859), (0.01915, 10.45, -0.0537), (-0.01099, 10.37, -0.09824), (-0.4866, 10.9, 0.3144), (-0.4566, 10.91, 0.2491), (-0.1012, 10.56, 0.02062), (-0.4884, 10.85, 0.2786), (0.4079, 7.196, 0.9164), (0.2306, 4.988, 0.5835), (0.3675, 3.02, -0.7687), (0.7036, 1.075, -1.673), (0.9986, -0.9996, -2.24), (1.02, -3.232, -1.938), (1.02, -5.463, -1.341), (1.02, -7.695, -1.022), (0.9744, -7.695, -1.068), (0.9744, -5.463, -1.388), (0.9744, -3.232, -1.983), (0.9523, -0.9996, -2.286), (0.6487, 1.075, -1.706), (0.3048, 3.02, -0.7834), (0.166, 4.987, 0.5823), (0.3457, 7.186, 0.9135), (-0.9798, -7.695, -1.022), (-0.9798, -5.463, -1.341), (-0.9798, -3.231, -1.938), (-1.001, -0.9996, -2.217), (-1.233, 1.075, -1.212), (-1.318, 3.02, 0.234), (-1.218, 5.201, 1.941), (-1.294, 7.76, 1.701), (-1.279, 7.721, 1.656), (-1.216, 5.191, 1.877), (-1.304, 3.02, 0.1708), (-1.2, 1.075, -1.271), (-0.9558, -0.9996, -2.263), (-0.934, -3.231, -1.983), (-0.934, -5.463, -1.388), (-0.934, -7.695, -1.068), (1.389, 8.194, 2.009), (1.544, 5.229, 2.002), (1.379, 3.02, 0.8962), (1.146, 1.075, 0.2679), (0.9858, -0.9996, -0.2696), (0.9744, -3.232, 0.001224), (0.9744, -5.463, 0.609), (0.9744, -7.695, 0.932), (1.02, -7.695, 0.8862), (1.02, -5.463, 0.5646), (1.02, -3.232, -0.0421), (1.031, -0.9996, -0.3164), (1.179, 1.075, 0.2126), (1.393, 3.02, 0.8296), (1.546, 5.219, 1.941), (1.405, 8.161, 1.973), (-0.934, -7.695, 0.932), (-0.934, -5.463, 0.609), (-0.934, -3.232, 0.001225), (-0.9222, -0.9996, -0.2431), (-0.7006, 1.075, 0.7192), (-0.2263, 3.02, 1.93), (0.1505, 5.43, 3.299), (-0.2327, 8.743, 2.784), (-0.2961, 8.731, 2.774), (0.08594, 5.431, 3.299), (-0.29, 3.02, 1.917), (-0.7565, 1.075, 0.6833), (-0.9689, -0.9996, -0.2886), (-0.9798, -3.232, -0.0421), (-0.9798, -5.463, 0.5646), (-0.9798, -7.695, 0.8862), (-0.9345, -7.695, -0.6612), (-0.9345, -5.463, -0.9842), (-0.9345, -3.231, -1.587), (-0.9508, -0.9996, -1.847), (-1.101, 1.075, -0.8352), (-1.087, 3.02, 0.5504), (-0.938, 5.238, 2.157), (-1.066, 7.931, 1.883), (-1.132, 7.918, 1.871), (-1.007, 5.237, 2.153), (-1.153, 3.02, 0.5289), (-1.158, 1.075, -0.8821), (-0.9969, -0.9996, -1.901), (-0.9798, -3.232, -1.642), (-0.9798, -5.463, -1.035), (-0.9798, -7.695, -0.7138), (-0.1851, -7.695, -0.5023), (-0.1851, -5.463, -0.8253), (-0.1851, -3.231, -1.417), (-0.198, -0.9996, -1.687), (-0.3352, 1.075, -0.8186), (-0.3715, 3.02, 0.3635), (-0.2844, 5.178, 1.763), (-0.3452, 7.8, 1.689), (-0.4113, 7.787, 1.675), (-0.3534, 5.177, 1.759), (-0.4378, 3.02, 0.3384), (-0.3917, 1.075, -0.8637), (-0.244, -0.9996, -1.74), (-0.2304, -3.232, -1.471), (-0.2304, -5.463, -0.8762), (-0.2304, -7.695, -0.555), (-0.2304, -7.695, 0.4189), (-0.2304, -5.463, 0.09588), (-0.2304, -3.232, -0.5119), (-0.2279, -0.9996, -0.7563), (-0.1503, 1.075, 0.09737), (0.08768, 3.02, 1.148), (0.3164, 5.294, 2.453), (0.09927, 8.282, 2.247), (0.1101, 8.243, 2.199), (0.3134, 5.284, 2.387), (0.09701, 3.02, 1.079), (-0.1197, 1.075, 0.03785), (-0.1835, -0.9996, -0.8094), (-0.1851, -3.232, -0.5616), (-0.1851, -5.463, 0.04496), (-0.1851, -7.695, 0.3663), (-0.9798, -7.695, 0.5778), (-0.9798, -5.463, 0.2586), (-0.9798, -3.232, -0.3381), (-0.9746, -0.9996, -0.5961), (-0.8357, 1.075, 0.3909), (-0.4561, 3.02, 1.667), (-0.123, 5.398, 3.087), (-0.4568, 8.574, 2.603), (-0.4459, 8.534, 2.558), (-0.1256, 5.387, 3.019), (-0.4468, 3.02, 1.6), (-0.8054, 1.075, 0.3337), (-0.9302, -0.9996, -0.6488), (-0.9345, -3.232, -0.3893), (-0.9345, -5.463, 0.2047), (-0.9345, -7.695, 0.5251), (0.5587, 7.389, 1.146), (0.4453, 5.037, 0.8592), (0.521, 3.02, -0.4099), (0.7468, 1.075, -1.283), (0.9583, -0.9996, -1.872), (0.9749, -3.232, -1.587), (0.9749, -5.463, -0.9842), (0.9749, -7.695, -0.6612), (1.02, -7.695, -0.7138), (1.02, -5.463, -1.035), (1.02, -3.232, -1.642), (1.003, -0.9996, -1.927), (0.7776, 1.075, -1.352), (0.5316, 3.02, -0.4848), (0.442, 5.025, 0.7937), (0.5698, 7.35, 1.095), (0.004855, 7.684, 1.539), (0.01272, 5.135, 1.484), (-0.02606, 3.02, 0.158), (0.06247, 1.075, -0.9138), (0.2127, -0.9996, -1.692), (0.2256, -3.232, -1.417), (0.2256, -5.463, -0.8253), (0.2256, -7.695, -0.5023), (0.2709, -7.695, -0.555), (0.2709, -5.463, -0.8762), (0.2709, -3.232, -1.471), (0.2573, -0.9996, -1.746), (0.09381, 1.075, -0.9795), (-0.01606, 3.02, 0.0876), (0.009273, 5.124, 1.418), (0.01591, 7.644, 1.49), (0.5252, 8.139, 2.041), (0.6808, 5.241, 2.111), (0.5092, 3.02, 0.8929), (0.3351, 1.075, -0.0192), (0.2733, -0.9996, -0.7633), (0.2709, -3.232, -0.5119), (0.2709, -5.463, 0.09588), (0.2709, -7.695, 0.4189), (0.2256, -7.695, 0.3663), (0.2256, -5.463, 0.04496), (0.2256, -3.232, -0.5616), (0.2272, -0.9996, -0.8155), (0.278, 1.075, -0.0586), (0.4425, 3.02, 0.8738), (0.6118, 5.24, 2.107), (0.4591, 8.126, 2.031), (1.245, 8.009, 1.819), (1.334, 5.184, 1.727), (1.226, 3.02, 0.5941), (1.101, 1.075, -0.0754), (1.025, -0.9996, -0.6221), (1.02, -3.232, -0.3381), (1.02, -5.463, 0.2586), (1.02, -7.695, 0.5778), (0.9749, -7.695, 0.5251), (0.9749, -5.463, 0.2047), (0.9749, -3.232, -0.3893), (0.9789, -0.9996, -0.673), (1.044, 1.075, -0.1117), (1.159, 3.02, 0.5807), (1.265, 5.182, 1.721), (1.178, 7.995, 1.805)], [], [(25, 2, 9, 75), (53, 15, 19, 68), (127, 136, 20, 17), (207, 144, 21, 84), (223, 240, 44, 41), (4, 43, 56, 6), (271, 128, 16, 52), (42, 47, 60, 57), (255, 272, 55, 49), (239, 256, 48, 45), (12, 39, 85, 23), (175, 192, 80, 77), (191, 208, 87, 81), (111, 160, 72, 11), (46, 51, 64, 61), (50, 54, 71, 65), (159, 176, 76, 73), (96, 5, 8, 119), (29, 26, 74, 79), (33, 30, 78, 83), (38, 34, 82, 86), (0, 1, 2), (3, 4, 5), (6, 7, 8), (9, 10, 11), (12, 13, 14), (15, 16, 17), (18, 19, 20), (21, 22, 23), (24, 25, 26, 27), (28, 29, 30, 31), (32, 33, 34, 35), (36, 37, 38, 39), (40, 41, 42, 43), (44, 45, 46, 47), (48, 49, 50, 51), (52, 53, 54, 55), (56, 57, 58, 59), (60, 61, 62, 63), (64, 65, 66, 67), (68, 69, 70, 71), (72, 73, 74, 75), (76, 77, 78, 79), (80, 81, 82, 83), (84, 85, 86, 87), (95, 3, 5, 96), (1, 10, 9, 2), (39, 12, 14, 36), (4, 6, 8, 5), (52, 16, 15, 53), (111, 11, 10, 112), (68, 19, 18, 69), (84, 21, 23, 85), (127, 17, 16, 128), (12, 23, 22, 13), (17, 20, 19, 15), (143, 22, 21, 144), (2, 25, 24, 0), (26, 29, 28, 27), (30, 33, 32, 31), (34, 38, 37, 35), (3, 40, 43, 4), (41, 44, 47, 42), (45, 48, 51, 46), (49, 55, 54, 50), (6, 56, 59, 7), (57, 60, 63, 58), (61, 64, 67, 62), (65, 71, 70, 66), (11, 72, 75, 9), (73, 76, 79, 74), (77, 80, 83, 78), (81, 87, 86, 82), (38, 86, 85, 39), (33, 83, 82, 34), (29, 79, 78, 30), (25, 75, 74, 26), (159, 73, 72, 160), (175, 77, 76, 176), (191, 81, 80, 192), (207, 84, 87, 208), (42, 57, 56, 43), (46, 61, 60, 47), (50, 65, 64, 51), (53, 68, 71, 54), (223, 41, 40, 224), (239, 45, 44, 240), (255, 49, 48, 256), (271, 52, 55, 272), (95, 224, 40, 3), (0, 24, 231, 88), (88, 231, 230, 89), (89, 230, 229, 90), (90, 229, 228, 91), (91, 228, 227, 92), (92, 227, 226, 93), (93, 226, 225, 94), (94, 225, 224, 95), (36, 264, 279, 37), (264, 265, 278, 279), (265, 266, 277, 278), (266, 267, 276, 277), (267, 268, 275, 276), (268, 269, 274, 275), (269, 270, 273, 274), (270, 271, 272, 273), (35, 248, 263, 32), (248, 249, 262, 263), (249, 250, 261, 262), (250, 251, 260, 261), (251, 252, 259, 260), (252, 253, 258, 259), (253, 254, 257, 258), (254, 255, 256, 257), (31, 232, 247, 28), (232, 233, 246, 247), (233, 234, 245, 246), (234, 235, 244, 245), (235, 236, 243, 244), (236, 237, 242, 243), (237, 238, 241, 242), (238, 239, 240, 241), (27, 216, 231, 24), (216, 217, 230, 231), (217, 218, 229, 230), (218, 219, 228, 229), (219, 220, 227, 228), (220, 221, 226, 227), (221, 222, 225, 226), (222, 223, 224, 225), (69, 200, 215, 70), (200, 201, 214, 215), (201, 202, 213, 214), (202, 203, 212, 213), (203, 204, 211, 212), (204, 205, 210, 211), (205, 206, 209, 210), (206, 207, 208, 209), (66, 184, 199, 67), (184, 185, 198, 199), (185, 186, 197, 198), (186, 187, 196, 197), (187, 188, 195, 196), (188, 189, 194, 195), (189, 190, 193, 194), (190, 191, 192, 193), (62, 168, 183, 63), (168, 169, 182, 183), (169, 170, 181, 182), (170, 171, 180, 181), (171, 172, 179, 180), (172, 173, 178, 179), (173, 174, 177, 178), (174, 175, 176, 177), (58, 152, 167, 59), (152, 153, 166, 167), (153, 154, 165, 166), (154, 155, 164, 165), (155, 156, 163, 164), (156, 157, 162, 163), (157, 158, 161, 162), (158, 159, 160, 161), (20, 136, 151, 18), (136, 137, 150, 151), (137, 138, 149, 150), (138, 139, 148, 149), (139, 140, 147, 148), (140, 141, 146, 147), (141, 142, 145, 146), (142, 143, 144, 145), (13, 120, 135, 14), (120, 121, 134, 135), (121, 122, 133, 134), (122, 123, 132, 133), (123, 124, 131, 132), (124, 125, 130, 131), (125, 126, 129, 130), (126, 127, 128, 129), (7, 104, 119, 8), (104, 105, 118, 119), (105, 106, 117, 118), (106, 107, 116, 117), (107, 108, 115, 116), (108, 109, 114, 115), (109, 110, 113, 114), (110, 111, 112, 113), (0, 88, 103, 1), (88, 89, 102, 103), (89, 90, 101, 102), (90, 91, 100, 101), (91, 92, 99, 100), (92, 93, 98, 99), (93, 94, 97, 98), (94, 95, 96, 97), (1, 103, 112, 10), (103, 102, 113, 112), (102, 101, 114, 113), (101, 100, 115, 114), (100, 99, 116, 115), (99, 98, 117, 116), (98, 97, 118, 117), (97, 96, 119, 118), (58, 63, 183, 152), (152, 183, 182, 153), (153, 182, 181, 154), (154, 181, 180, 155), (155, 180, 179, 156), (156, 179, 178, 157), (157, 178, 177, 158), (158, 177, 176, 159), (7, 59, 167, 104), (104, 167, 166, 105), (105, 166, 165, 106), (106, 165, 164, 107), (107, 164, 163, 108), (108, 163, 162, 109), (109, 162, 161, 110), (110, 161, 160, 111), (66, 70, 215, 184), (184, 215, 214, 185), (185, 214, 213, 186), (186, 213, 212, 187), (187, 212, 211, 188), (188, 211, 210, 189), (189, 210, 209, 190), (190, 209, 208, 191), (62, 67, 199, 168), (168, 199, 198, 169), (169, 198, 197, 170), (170, 197, 196, 171), (171, 196, 195, 172), (172, 195, 194, 173), (173, 194, 193, 174), (174, 193, 192, 175), (31, 32, 263, 232), (232, 263, 262, 233), (233, 262, 261, 234), (234, 261, 260, 235), (235, 260, 259, 236), (236, 259, 258, 237), (237, 258, 257, 238), (238, 257, 256, 239), (35, 37, 279, 248), (248, 279, 278, 249), (249, 278, 277, 250), (250, 277, 276, 251), (251, 276, 275, 252), (252, 275, 274, 253), (253, 274, 273, 254), (254, 273, 272, 255), (36, 14, 135, 264), (264, 135, 134, 265), (265, 134, 133, 266), (266, 133, 132, 267), (267, 132, 131, 268), (268, 131, 130, 269), (269, 130, 129, 270), (270, 129, 128, 271), (27, 28, 247, 216), (216, 247, 246, 217), (217, 246, 245, 218), (218, 245, 244, 219), (219, 244, 243, 220), (220, 243, 242, 221), (221, 242, 241, 222), (222, 241, 240, 223), (69, 18, 151, 200), (200, 151, 150, 201), (201, 150, 149, 202), (202, 149, 148, 203), (203, 148, 147, 204), (204, 147, 146, 205), (205, 146, 145, 206), (206, 145, 144, 207), (13, 22, 143, 120), (120, 143, 142, 121), (121, 142, 141, 122), (122, 141, 140, 123), (123, 140, 139, 124), (124, 139, 138, 125), (125, 138, 137, 126), (126, 137, 136, 127)])
me_cube_003.polygons.foreach_set('use_smooth', [True] * 282)
_k = set([(0, 1), (0, 2), (0, 24), (0, 88), (1, 2), (1, 10), (1, 103), (2, 9), (2, 25), (3, 4), (3, 5), (3, 40), (3, 95), (4, 5), (4, 6), (4, 43), (5, 8), (5, 96), (6, 7), (6, 8), (6, 56), (7, 8), (7, 59), (7, 104), (8, 119), (9, 10), (9, 11), (9, 75), (10, 11), (10, 112), (11, 72), (11, 111), (12, 13), (12, 14), (12, 23), (12, 39), (13, 14), (13, 22), (13, 120), (14, 36), (14, 135), (15, 16), (15, 17), (15, 19), (15, 53), (16, 17), (16, 52), (16, 128), (17, 20), (17, 127), (18, 19), (18, 20), (18, 69), (18, 151), (19, 20), (19, 68), (20, 136), (21, 22), (21, 23), (21, 84), (21, 144), (22, 23), (22, 143), (23, 85), (24, 25), (24, 27), (24, 231), (25, 26), (25, 75), (26, 27), (26, 29), (26, 74), (27, 28), (27, 216), (28, 29), (28, 31), (28, 247), (29, 30), (29, 79), (30, 31), (30, 33), (30, 78), (31, 32), (31, 232), (32, 33), (32, 35), (32, 263), (33, 34), (33, 83), (34, 35), (34, 38), (34, 82), (35, 37), (35, 248), (36, 37), (36, 39), (36, 264), (37, 38), (37, 279), (38, 39), (38, 86), (39, 85), (40, 41), (40, 43), (40, 224), (41, 42), (41, 44), (41, 223), (42, 43), (42, 47), (42, 57), (43, 56), (44, 45), (44, 47), (44, 240), (45, 46), (45, 48), (45, 239), (46, 47), (46, 51), (46, 61), (47, 60), (48, 49), (48, 51), (48, 256), (49, 50), (49, 55), (49, 255), (50, 51), (50, 54), (50, 65), (51, 64), (52, 53), (52, 55), (52, 271), (53, 54), (53, 68), (54, 55), (54, 71), (55, 272), (56, 57), (56, 59), (57, 58), (57, 60), (58, 59), (58, 63), (58, 152), (59, 167), (60, 61), (60, 63), (61, 62), (61, 64), (62, 63), (62, 67), (62, 168), (63, 183), (64, 65), (64, 67), (65, 66), (65, 71), (66, 67), (66, 70), (66, 184), (67, 199), (68, 69), (68, 71), (69, 70), (69, 200), (70, 71), (70, 215), (72, 73), (72, 75), (72, 160), (73, 74), (73, 76), (73, 159), (74, 75), (74, 79), (76, 77), (76, 79), (76, 176), (77, 78), (77, 80), (77, 175), (78, 79), (78, 83), (80, 81), (80, 83), (80, 192), (81, 82), (81, 87), (81, 191), (82, 83), (82, 86), (84, 85), (84, 87), (84, 207), (85, 86), (86, 87), (87, 208), (88, 89), (89, 90), (90, 91), (91, 92), (92, 93), (93, 94), (94, 95), (96, 97), (97, 98), (98, 99), (99, 100), (100, 101), (101, 102), (102, 103), (104, 105), (105, 106), (106, 107), (107, 108), (108, 109), (109, 110), (110, 111), (112, 113), (113, 114), (114, 115), (115, 116), (116, 117), (117, 118), (118, 119), (120, 121), (121, 122), (122, 123), (123, 124), (124, 125), (125, 126), (126, 127), (128, 129), (129, 130), (130, 131), (131, 132), (132, 133), (133, 134), (134, 135), (136, 137), (137, 138), (138, 139), (139, 140), (140, 141), (141, 142), (142, 143), (144, 145), (145, 146), (146, 147), (147, 148), (148, 149), (149, 150), (150, 151), (152, 153), (153, 154), (154, 155), (155, 156), (156, 157), (157, 158), (158, 159), (160, 161), (161, 162), (162, 163), (163, 164), (164, 165), (165, 166), (166, 167), (168, 169), (169, 170), (170, 171), (171, 172), (172, 173), (173, 174), (174, 175), (176, 177), (177, 178), (178, 179), (179, 180), (180, 181), (181, 182), (182, 183), (184, 185), (185, 186), (186, 187), (187, 188), (188, 189), (189, 190), (190, 191), (192, 193), (193, 194), (194, 195), (195, 196), (196, 197), (197, 198), (198, 199), (200, 201), (201, 202), (202, 203), (203, 204), (204, 205), (205, 206), (206, 207), (208, 209), (209, 210), (210, 211), (211, 212), (212, 213), (213, 214), (214, 215), (216, 217), (217, 218), (218, 219), (219, 220), (220, 221), (221, 222), (222, 223), (224, 225), (225, 226), (226, 227), (227, 228), (228, 229), (229, 230), (230, 231), (232, 233), (233, 234), (234, 235), (235, 236), (236, 237), (237, 238), (238, 239), (240, 241), (241, 242), (242, 243), (243, 244), (244, 245), (245, 246), (246, 247), (248, 249), (249, 250), (250, 251), (251, 252), (252, 253), (253, 254), (254, 255), (256, 257), (257, 258), (258, 259), (259, 260), (260, 261), (261, 262), (262, 263), (264, 265), (265, 266), (266, 267), (267, 268), (268, 269), (269, 270), (270, 271), (272, 273), (273, 274), (274, 275), (275, 276), (276, 277), (277, 278), (278, 279)])
me_cube_003.attributes.new('sharp_edge', 'BOOLEAN', 'EDGE').data.foreach_set('value', [ (min(e.vertices), max(e.vertices)) in _k for e in me_cube_003.edges])
_uv = me_cube_003.uv_layers.new(name='UVMap')
_uv.uv.foreach_set('vector', [0.9792, 0.4693, 0.9792, 0.4547, 0.9792, 0.4547, 0.9792, 0.4693, 0.02083, 0.5307, 0.02083, 0.5453, 0.02083, 0.5453, 0.02083, 0.5307, 0.129, 0.5475, 0.129, 0.5475, 0.023, 0.5475, 0.023, 0.5475, 0.871, 0.5307, 0.871, 0.5453, 0.977, 0.5453, 0.977, 0.5307, 0.129, 0.4718, 0.129, 0.4769, 0.023, 0.4769, 0.023, 0.4718, 0.02083, 0.4547, 0.02083, 0.4693, 0.02083, 0.4693, 0.02083, 0.4547, 0.129, 0.5307, 0.129, 0.5453, 0.023, 0.5453, 0.023, 0.5307, 0.02083, 0.4737, 0.02083, 0.475, 0.02083, 0.475, 0.02083, 0.4737, 0.129, 0.5231, 0.129, 0.5282, 0.023, 0.5282, 0.023, 0.5231, 0.129, 0.4794, 0.129, 0.5206, 0.023, 0.5206, 0.023, 0.4794, 0.9792, 0.5453, 0.9792, 0.5307, 0.9792, 0.5307, 0.9792, 0.5453, 0.871, 0.4794, 0.871, 0.5206, 0.977, 0.5206, 0.977, 0.4794, 0.871, 0.5231, 0.871, 0.5282, 0.977, 0.5282, 0.977, 0.5231, 0.871, 0.4547, 0.871, 0.4693, 0.977, 0.4693, 0.977, 0.4547, 0.02083, 0.4794, 0.02083, 0.5206, 0.02083, 0.5206, 0.02083, 0.4794, 0.02083, 0.525, 0.02083, 0.5263, 0.02083, 0.5263, 0.02083, 0.525, 0.871, 0.4718, 0.871, 0.4769, 0.977, 0.4769, 0.977, 0.4718, 0.129, 0.4525, 0.023, 0.4525, 0.023, 0.4525, 0.129, 0.4525, 0.9792, 0.475, 0.9792, 0.4737, 0.9792, 0.4737, 0.9792, 0.475, 0.9792, 0.5206, 0.9792, 0.4794, 0.9792, 0.4794, 0.9792, 0.5206, 0.9792, 0.5263, 0.9792, 0.525, 0.9792, 0.525, 0.9792, 0.5263, 0.977, 0.4547, 0.977, 0.4525, 0.9792, 0.4547, 0.023, 0.4547, 0.02083, 0.4547, 0.023, 0.4525, 0.02083, 0.4547, 0.023, 0.4547, 0.023, 0.4525, 0.9792, 0.4547, 0.977, 0.4525, 0.977, 0.4547, 0.9792, 0.5453, 0.977, 0.5475, 0.977, 0.5453, 0.02083, 0.5453, 0.023, 0.5453, 0.023, 0.5475, 0.023, 0.5453, 0.02083, 0.5453, 0.023, 0.5475, 0.977, 0.5453, 0.977, 0.5475, 0.9792, 0.5453, 0.977, 0.4693, 0.9792, 0.4693, 0.9792, 0.4737, 0.977, 0.4718, 0.977, 0.4769, 0.9792, 0.475, 0.9792, 0.4794, 0.977, 0.4794, 0.977, 0.5206, 0.9792, 0.5206, 0.9792, 0.525, 0.977, 0.5231, 0.977, 0.5307, 0.977, 0.5282, 0.9792, 0.5263, 0.9792, 0.5307, 0.023, 0.4693, 0.023, 0.4718, 0.02083, 0.4737, 0.02083, 0.4693, 0.023, 0.4769, 0.023, 0.4794, 0.02083, 0.4794, 0.02083, 0.475, 0.023, 0.5206, 0.023, 0.5231, 0.02083, 0.525, 0.02083, 0.5206, 0.023, 0.5307, 0.02083, 0.5307, 0.02083, 0.5263, 0.023, 0.5282, 0.02083, 0.4693, 0.02083, 0.4737, 0.023, 0.4718, 0.023, 0.4693, 0.02083, 0.475, 0.02083, 0.4794, 0.023, 0.4794, 0.023, 0.4769, 0.02083, 0.5206, 0.02083, 0.525, 0.023, 0.5231, 0.023, 0.5206, 0.02083, 0.5307, 0.023, 0.5307, 0.023, 0.5282, 0.02083, 0.5263, 0.977, 0.4693, 0.977, 0.4718, 0.9792, 0.4737, 0.9792, 0.4693, 0.977, 0.4769, 0.977, 0.4794, 0.9792, 0.4794, 0.9792, 0.475, 0.977, 0.5206, 0.977, 0.5231, 0.9792, 0.525, 0.9792, 0.5206, 0.977, 0.5307, 0.9792, 0.5307, 0.9792, 0.5263, 0.977, 0.5282, 0.129, 0.4547, 0.023, 0.4547, 0.023, 0.4525, 0.129, 0.4525, 0.977, 0.4525, 0.977, 0.4525, 0.9792, 0.4547, 0.9792, 0.4547, 0.9792, 0.5307, 0.9792, 0.5453, 0.977, 0.5453, 0.977, 0.5307, 0.02083, 0.4547, 0.02083, 0.4547, 0.023, 0.4525, 0.023, 0.4525, 0.023, 0.5307, 0.023, 0.5453, 0.02083, 0.5453, 0.02083, 0.5307, 0.871, 0.4547, 0.977, 0.4547, 0.977, 0.4525, 0.871, 0.4525, 0.02083, 0.5307, 0.02083, 0.5453, 0.023, 0.5453, 0.023, 0.5307, 0.977, 0.5307, 0.977, 0.5453, 0.9792, 0.5453, 0.9792, 0.5307, 0.129, 0.5475, 0.023, 0.5475, 0.023, 0.5453, 0.129, 0.5453, 0.9792, 0.5453, 0.9792, 0.5453, 0.977, 0.5475, 0.977, 0.5475, 0.023, 0.5475, 0.023, 0.5475, 0.02083, 0.5453, 0.02083, 0.5453, 0.871, 0.5475, 0.977, 0.5475, 0.977, 0.5453, 0.871, 0.5453, 0.9792, 0.4547, 0.9792, 0.4693, 0.977, 0.4693, 0.977, 0.4547, 0.9792, 0.4737, 0.9792, 0.475, 0.977, 0.4769, 0.977, 0.4718, 0.9792, 0.4794, 0.9792, 0.5206, 0.977, 0.5206, 0.977, 0.4794, 0.9792, 0.525, 0.9792, 0.5263, 0.977, 0.5282, 0.977, 0.5231, 0.023, 0.4547, 0.023, 0.4693, 0.02083, 0.4693, 0.02083, 0.4547, 0.023, 0.4718, 0.023, 0.4769, 0.02083, 0.475, 0.02083, 0.4737, 0.023, 0.4794, 0.023, 0.5206, 0.02083, 0.5206, 0.02083, 0.4794, 0.023, 0.5231, 0.023, 0.5282, 0.02083, 0.5263, 0.02083, 0.525, 0.02083, 0.4547, 0.02083, 0.4693, 0.023, 0.4693, 0.023, 0.4547, 0.02083, 0.4737, 0.02083, 0.475, 0.023, 0.4769, 0.023, 0.4718, 0.02083, 0.4794, 0.02083, 0.5206, 0.023, 0.5206, 0.023, 0.4794, 0.02083, 0.525, 0.02083, 0.5263, 0.023, 0.5282, 0.023, 0.5231, 0.977, 0.4547, 0.977, 0.4693, 0.9792, 0.4693, 0.9792, 0.4547, 0.977, 0.4718, 0.977, 0.4769, 0.9792, 0.475, 0.9792, 0.4737, 0.977, 0.4794, 0.977, 0.5206, 0.9792, 0.5206, 0.9792, 0.4794, 0.977, 0.5231, 0.977, 0.5282, 0.9792, 0.5263, 0.9792, 0.525, 0.9792, 0.5263, 0.9792, 0.5263, 0.9792, 0.5307, 0.9792, 0.5307, 0.9792, 0.5206, 0.9792, 0.5206, 0.9792, 0.525, 0.9792, 0.525, 0.9792, 0.475, 0.9792, 0.475, 0.9792, 0.4794, 0.9792, 0.4794, 0.9792, 0.4693, 0.9792, 0.4693, 0.9792, 0.4737, 0.9792, 0.4737, 0.871, 0.4718, 0.977, 0.4718, 0.977, 0.4693, 0.871, 0.4693, 0.871, 0.4794, 0.977, 0.4794, 0.977, 0.4769, 0.871, 0.4769, 0.871, 0.5231, 0.977, 0.5231, 0.977, 0.5206, 0.871, 0.5206, 0.871, 0.5307, 0.977, 0.5307, 0.977, 0.5282, 0.871, 0.5282, 0.02083, 0.4737, 0.02083, 0.4737, 0.02083, 0.4693, 0.02083, 0.4693, 0.02083, 0.4794, 0.02083, 0.4794, 0.02083, 0.475, 0.02083, 0.475, 0.02083, 0.525, 0.02083, 0.525, 0.02083, 0.5206, 0.02083, 0.5206, 0.02083, 0.5307, 0.02083, 0.5307, 0.02083, 0.5263, 0.02083, 0.5263, 0.129, 0.4718, 0.023, 0.4718, 0.023, 0.4693, 0.129, 0.4693, 0.129, 0.4794, 0.023, 0.4794, 0.023, 0.4769, 0.129, 0.4769, 0.129, 0.5231, 0.023, 0.5231, 0.023, 0.5206, 0.129, 0.5206, 0.129, 0.5307, 0.023, 0.5307, 0.023, 0.5282, 0.129, 0.5282, 0.129, 0.4547, 0.129, 0.4693, 0.023, 0.4693, 0.023, 0.4547, 0.977, 0.4547, 0.977, 0.4693, 0.871, 0.4693, 0.871, 0.4547, 0.871, 0.4547, 0.871, 0.4693, 0.765, 0.4693, 0.765, 0.4547, 0.765, 0.4547, 0.765, 0.4693, 0.659, 0.4693, 0.659, 0.4547, 0.659, 0.4547, 0.659, 0.4693, 0.553, 0.4693, 0.553, 0.4547, 0.553, 0.4547, 0.553, 0.4693, 0.447, 0.4693, 0.447, 0.4547, 0.447, 0.4547, 0.447, 0.4693, 0.341, 0.4693, 0.341, 0.4547, 0.341, 0.4547, 0.341, 0.4693, 0.235, 0.4693, 0.235, 0.4547, 0.235, 0.4547, 0.235, 0.4693, 0.129, 0.4693, 0.129, 0.4547, 0.977, 0.5307, 0.871, 0.5307, 0.871, 0.5282, 0.977, 0.5282, 0.871, 0.5307, 0.765, 0.5307, 0.765, 0.5282, 0.871, 0.5282, 0.765, 0.5307, 0.659, 0.5307, 0.659, 0.5282, 0.765, 0.5282, 0.659, 0.5307, 0.553, 0.5307, 0.553, 0.5282, 0.659, 0.5282, 0.553, 0.5307, 0.447, 0.5307, 0.447, 0.5282, 0.553, 0.5282, 0.447, 0.5307, 0.341, 0.5307, 0.341, 0.5282, 0.447, 0.5282, 0.341, 0.5307, 0.235, 0.5307, 0.235, 0.5282, 0.341, 0.5282, 0.235, 0.5307, 0.129, 0.5307, 0.129, 0.5282, 0.235, 0.5282, 0.977, 0.5231, 0.871, 0.5231, 0.871, 0.5206, 0.977, 0.5206, 0.871, 0.5231, 0.765, 0.5231, 0.765, 0.5206, 0.871, 0.5206, 0.765, 0.5231, 0.659, 0.5231, 0.659, 0.5206, 0.765, 0.5206, 0.659, 0.5231, 0.553, 0.5231, 0.553, 0.5206, 0.659, 0.5206, 0.553, 0.5231, 0.447, 0.5231, 0.447, 0.5206, 0.553, 0.5206, 0.447, 0.5231, 0.341, 0.5231, 0.341, 0.5206, 0.447, 0.5206, 0.341, 0.5231, 0.235, 0.5231, 0.235, 0.5206, 0.341, 0.5206, 0.235, 0.5231, 0.129, 0.5231, 0.129, 0.5206, 0.235, 0.5206, 0.977, 0.4794, 0.871, 0.4794, 0.871, 0.4769, 0.977, 0.4769, 0.871, 0.4794, 0.765, 0.4794, 0.765, 0.4769, 0.871, 0.4769, 0.765, 0.4794, 0.659, 0.4794, 0.659, 0.4769, 0.765, 0.4769, 0.659, 0.4794, 0.553, 0.4794, 0.553, 0.4769, 0.659, 0.4769, 0.553, 0.4794, 0.447, 0.4794, 0.447, 0.4769, 0.553, 0.4769, 0.447, 0.4794, 0.341, 0.4794, 0.341, 0.4769, 0.447, 0.4769, 0.341, 0.4794, 0.235, 0.4794, 0.235, 0.4769, 0.341, 0.4769, 0.235, 0.4794, 0.129, 0.4794, 0.129, 0.4769, 0.235, 0.4769, 0.977, 0.4718, 0.871, 0.4718, 0.871, 0.4693, 0.977, 0.4693, 0.871, 0.4718, 0.765, 0.4718, 0.765, 0.4693, 0.871, 0.4693, 0.765, 0.4718, 0.659, 0.4718, 0.659, 0.4693, 0.765, 0.4693, 0.659, 0.4718, 0.553, 0.4718, 0.553, 0.4693, 0.659, 0.4693, 0.553, 0.4718, 0.447, 0.4718, 0.447, 0.4693, 0.553, 0.4693, 0.447, 0.4718, 0.341, 0.4718, 0.341, 0.4693, 0.447, 0.4693, 0.341, 0.4718, 0.235, 0.4718, 0.235, 0.4693, 0.341, 0.4693, 0.235, 0.4718, 0.129, 0.4718, 0.129, 0.4693, 0.235, 0.4693, 0.023, 0.5307, 0.129, 0.5307, 0.129, 0.5282, 0.023, 0.5282, 0.129, 0.5307, 0.235, 0.5307, 0.235, 0.5282, 0.129, 0.5282, 0.235, 0.5307, 0.341, 0.5307, 0.341, 0.5282, 0.235, 0.5282, 0.341, 0.5307, 0.447, 0.5307, 0.447, 0.5282, 0.341, 0.5282, 0.447, 0.5307, 0.553, 0.5307, 0.553, 0.5282, 0.447, 0.5282, 0.553, 0.5307, 0.659, 0.5307, 0.659, 0.5282, 0.553, 0.5282, 0.659, 0.5307, 0.765, 0.5307, 0.765, 0.5282, 0.659, 0.5282, 0.765, 0.5307, 0.871, 0.5307, 0.871, 0.5282, 0.765, 0.5282, 0.023, 0.5231, 0.129, 0.5231, 0.129, 0.5206, 0.023, 0.5206, 0.129, 0.5231, 0.235, 0.5231, 0.235, 0.5206, 0.129, 0.5206, 0.235, 0.5231, 0.341, 0.5231, 0.341, 0.5206, 0.235, 0.5206, 0.341, 0.5231, 0.447, 0.5231, 0.447, 0.5206, 0.341, 0.5206, 0.447, 0.5231, 0.553, 0.5231, 0.553, 0.5206, 0.447, 0.5206, 0.553, 0.5231, 0.659, 0.5231, 0.659, 0.5206, 0.553, 0.5206, 0.659, 0.5231, 0.765, 0.5231, 0.765, 0.5206, 0.659, 0.5206, 0.765, 0.5231, 0.871, 0.5231, 0.871, 0.5206, 0.765, 0.5206, 0.023, 0.4794, 0.129, 0.4794, 0.129, 0.4769, 0.023, 0.4769, 0.129, 0.4794, 0.235, 0.4794, 0.235, 0.4769, 0.129, 0.4769, 0.235, 0.4794, 0.341, 0.4794, 0.341, 0.4769, 0.235, 0.4769, 0.341, 0.4794, 0.447, 0.4794, 0.447, 0.4769, 0.341, 0.4769, 0.447, 0.4794, 0.553, 0.4794, 0.553, 0.4769, 0.447, 0.4769, 0.553, 0.4794, 0.659, 0.4794, 0.659, 0.4769, 0.553, 0.4769, 0.659, 0.4794, 0.765, 0.4794, 0.765, 0.4769, 0.659, 0.4769, 0.765, 0.4794, 0.871, 0.4794, 0.871, 0.4769, 0.765, 0.4769, 0.023, 0.4718, 0.129, 0.4718, 0.129, 0.4693, 0.023, 0.4693, 0.129, 0.4718, 0.235, 0.4718, 0.235, 0.4693, 0.129, 0.4693, 0.235, 0.4718, 0.341, 0.4718, 0.341, 0.4693, 0.235, 0.4693, 0.341, 0.4718, 0.447, 0.4718, 0.447, 0.4693, 0.341, 0.4693, 0.447, 0.4718, 0.553, 0.4718, 0.553, 0.4693, 0.447, 0.4693, 0.553, 0.4718, 0.659, 0.4718, 0.659, 0.4693, 0.553, 0.4693, 0.659, 0.4718, 0.765, 0.4718, 0.765, 0.4693, 0.659, 0.4693, 0.765, 0.4718, 0.871, 0.4718, 0.871, 0.4693, 0.765, 0.4693, 0.023, 0.5475, 0.129, 0.5475, 0.129, 0.5453, 0.023, 0.5453, 0.129, 0.5475, 0.235, 0.5475, 0.235, 0.5453, 0.129, 0.5453, 0.235, 0.5475, 0.341, 0.5475, 0.341, 0.5453, 0.235, 0.5453, 0.341, 0.5475, 0.447, 0.5475, 0.447, 0.5453, 0.341, 0.5453, 0.447, 0.5475, 0.553, 0.5475, 0.553, 0.5453, 0.447, 0.5453, 0.553, 0.5475, 0.659, 0.5475, 0.659, 0.5453, 0.553, 0.5453, 0.659, 0.5475, 0.765, 0.5475, 0.765, 0.5453, 0.659, 0.5453, 0.765, 0.5475, 0.871, 0.5475, 0.871, 0.5453, 0.765, 0.5453, 0.977, 0.5475, 0.871, 0.5475, 0.871, 0.5453, 0.977, 0.5453, 0.871, 0.5475, 0.765, 0.5475, 0.765, 0.5453, 0.871, 0.5453, 0.765, 0.5475, 0.659, 0.5475, 0.659, 0.5453, 0.765, 0.5453, 0.659, 0.5475, 0.553, 0.5475, 0.553, 0.5453, 0.659, 0.5453, 0.553, 0.5475, 0.447, 0.5475, 0.447, 0.5453, 0.553, 0.5453, 0.447, 0.5475, 0.341, 0.5475, 0.341, 0.5453, 0.447, 0.5453, 0.341, 0.5475, 0.235, 0.5475, 0.235, 0.5453, 0.341, 0.5453, 0.235, 0.5475, 0.129, 0.5475, 0.129, 0.5453, 0.235, 0.5453, 0.023, 0.4547, 0.129, 0.4547, 0.129, 0.4525, 0.023, 0.4525, 0.129, 0.4547, 0.235, 0.4547, 0.235, 0.4525, 0.129, 0.4525, 0.235, 0.4547, 0.341, 0.4547, 0.341, 0.4525, 0.235, 0.4525, 0.341, 0.4547, 0.447, 0.4547, 0.447, 0.4525, 0.341, 0.4525, 0.447, 0.4547, 0.553, 0.4547, 0.553, 0.4525, 0.447, 0.4525, 0.553, 0.4547, 0.659, 0.4547, 0.659, 0.4525, 0.553, 0.4525, 0.659, 0.4547, 0.765, 0.4547, 0.765, 0.4525, 0.659, 0.4525, 0.765, 0.4547, 0.871, 0.4547, 0.871, 0.4525, 0.765, 0.4525, 0.977, 0.4547, 0.871, 0.4547, 0.871, 0.4525, 0.977, 0.4525, 0.871, 0.4547, 0.765, 0.4547, 0.765, 0.4525, 0.871, 0.4525, 0.765, 0.4547, 0.659, 0.4547, 0.659, 0.4525, 0.765, 0.4525, 0.659, 0.4547, 0.553, 0.4547, 0.553, 0.4525, 0.659, 0.4525, 0.553, 0.4547, 0.447, 0.4547, 0.447, 0.4525, 0.553, 0.4525, 0.447, 0.4547, 0.341, 0.4547, 0.341, 0.4525, 0.447, 0.4525, 0.341, 0.4547, 0.235, 0.4547, 0.235, 0.4525, 0.341, 0.4525, 0.235, 0.4547, 0.129, 0.4547, 0.129, 0.4525, 0.235, 0.4525, 0.977, 0.4525, 0.871, 0.4525, 0.871, 0.4525, 0.977, 0.4525, 0.871, 0.4525, 0.765, 0.4525, 0.765, 0.4525, 0.871, 0.4525, 0.765, 0.4525, 0.659, 0.4525, 0.659, 0.4525, 0.765, 0.4525, 0.659, 0.4525, 0.553, 0.4525, 0.553, 0.4525, 0.659, 0.4525, 0.553, 0.4525, 0.447, 0.4525, 0.447, 0.4525, 0.553, 0.4525, 0.447, 0.4525, 0.341, 0.4525, 0.341, 0.4525, 0.447, 0.4525, 0.341, 0.4525, 0.235, 0.4525, 0.235, 0.4525, 0.341, 0.4525, 0.235, 0.4525, 0.129, 0.4525, 0.129, 0.4525, 0.235, 0.4525, 0.023, 0.4718, 0.023, 0.4769, 0.129, 0.4769, 0.129, 0.4718, 0.129, 0.4718, 0.129, 0.4769, 0.235, 0.4769, 0.235, 0.4718, 0.235, 0.4718, 0.235, 0.4769, 0.341, 0.4769, 0.341, 0.4718, 0.341, 0.4718, 0.341, 0.4769, 0.447, 0.4769, 0.447, 0.4718, 0.447, 0.4718, 0.447, 0.4769, 0.553, 0.4769, 0.553, 0.4718, 0.553, 0.4718, 0.553, 0.4769, 0.659, 0.4769, 0.659, 0.4718, 0.659, 0.4718, 0.659, 0.4769, 0.765, 0.4769, 0.765, 0.4718, 0.765, 0.4718, 0.765, 0.4769, 0.871, 0.4769, 0.871, 0.4718, 0.023, 0.4547, 0.023, 0.4693, 0.129, 0.4693, 0.129, 0.4547, 0.129, 0.4547, 0.129, 0.4693, 0.235, 0.4693, 0.235, 0.4547, 0.235, 0.4547, 0.235, 0.4693, 0.341, 0.4693, 0.341, 0.4547, 0.341, 0.4547, 0.341, 0.4693, 0.447, 0.4693, 0.447, 0.4547, 0.447, 0.4547, 0.447, 0.4693, 0.553, 0.4693, 0.553, 0.4547, 0.553, 0.4547, 0.553, 0.4693, 0.659, 0.4693, 0.659, 0.4547, 0.659, 0.4547, 0.659, 0.4693, 0.765, 0.4693, 0.765, 0.4547, 0.765, 0.4547, 0.765, 0.4693, 0.871, 0.4693, 0.871, 0.4547, 0.023, 0.5231, 0.023, 0.5282, 0.129, 0.5282, 0.129, 0.5231, 0.129, 0.5231, 0.129, 0.5282, 0.235, 0.5282, 0.235, 0.5231, 0.235, 0.5231, 0.235, 0.5282, 0.341, 0.5282, 0.341, 0.5231, 0.341, 0.5231, 0.341, 0.5282, 0.447, 0.5282, 0.447, 0.5231, 0.447, 0.5231, 0.447, 0.5282, 0.553, 0.5282, 0.553, 0.5231, 0.553, 0.5231, 0.553, 0.5282, 0.659, 0.5282, 0.659, 0.5231, 0.659, 0.5231, 0.659, 0.5282, 0.765, 0.5282, 0.765, 0.5231, 0.765, 0.5231, 0.765, 0.5282, 0.871, 0.5282, 0.871, 0.5231, 0.023, 0.4794, 0.023, 0.5206, 0.129, 0.5206, 0.129, 0.4794, 0.129, 0.4794, 0.129, 0.5206, 0.235, 0.5206, 0.235, 0.4794, 0.235, 0.4794, 0.235, 0.5206, 0.341, 0.5206, 0.341, 0.4794, 0.341, 0.4794, 0.341, 0.5206, 0.447, 0.5206, 0.447, 0.4794, 0.447, 0.4794, 0.447, 0.5206, 0.553, 0.5206, 0.553, 0.4794, 0.553, 0.4794, 0.553, 0.5206, 0.659, 0.5206, 0.659, 0.4794, 0.659, 0.4794, 0.659, 0.5206, 0.765, 0.5206, 0.765, 0.4794, 0.765, 0.4794, 0.765, 0.5206, 0.871, 0.5206, 0.871, 0.4794, 0.977, 0.4794, 0.977, 0.5206, 0.871, 0.5206, 0.871, 0.4794, 0.871, 0.4794, 0.871, 0.5206, 0.765, 0.5206, 0.765, 0.4794, 0.765, 0.4794, 0.765, 0.5206, 0.659, 0.5206, 0.659, 0.4794, 0.659, 0.4794, 0.659, 0.5206, 0.553, 0.5206, 0.553, 0.4794, 0.553, 0.4794, 0.553, 0.5206, 0.447, 0.5206, 0.447, 0.4794, 0.447, 0.4794, 0.447, 0.5206, 0.341, 0.5206, 0.341, 0.4794, 0.341, 0.4794, 0.341, 0.5206, 0.235, 0.5206, 0.235, 0.4794, 0.235, 0.4794, 0.235, 0.5206, 0.129, 0.5206, 0.129, 0.4794, 0.977, 0.5231, 0.977, 0.5282, 0.871, 0.5282, 0.871, 0.5231, 0.871, 0.5231, 0.871, 0.5282, 0.765, 0.5282, 0.765, 0.5231, 0.765, 0.5231, 0.765, 0.5282, 0.659, 0.5282, 0.659, 0.5231, 0.659, 0.5231, 0.659, 0.5282, 0.553, 0.5282, 0.553, 0.5231, 0.553, 0.5231, 0.553, 0.5282, 0.447, 0.5282, 0.447, 0.5231, 0.447, 0.5231, 0.447, 0.5282, 0.341, 0.5282, 0.341, 0.5231, 0.341, 0.5231, 0.341, 0.5282, 0.235, 0.5282, 0.235, 0.5231, 0.235, 0.5231, 0.235, 0.5282, 0.129, 0.5282, 0.129, 0.5231, 0.977, 0.5307, 0.977, 0.5453, 0.871, 0.5453, 0.871, 0.5307, 0.871, 0.5307, 0.871, 0.5453, 0.765, 0.5453, 0.765, 0.5307, 0.765, 0.5307, 0.765, 0.5453, 0.659, 0.5453, 0.659, 0.5307, 0.659, 0.5307, 0.659, 0.5453, 0.553, 0.5453, 0.553, 0.5307, 0.553, 0.5307, 0.553, 0.5453, 0.447, 0.5453, 0.447, 0.5307, 0.447, 0.5307, 0.447, 0.5453, 0.341, 0.5453, 0.341, 0.5307, 0.341, 0.5307, 0.341, 0.5453, 0.235, 0.5453, 0.235, 0.5307, 0.235, 0.5307, 0.235, 0.5453, 0.129, 0.5453, 0.129, 0.5307, 0.977, 0.4718, 0.977, 0.4769, 0.871, 0.4769, 0.871, 0.4718, 0.871, 0.4718, 0.871, 0.4769, 0.765, 0.4769, 0.765, 0.4718, 0.765, 0.4718, 0.765, 0.4769, 0.659, 0.4769, 0.659, 0.4718, 0.659, 0.4718, 0.659, 0.4769, 0.553, 0.4769, 0.553, 0.4718, 0.553, 0.4718, 0.553, 0.4769, 0.447, 0.4769, 0.447, 0.4718, 0.447, 0.4718, 0.447, 0.4769, 0.341, 0.4769, 0.341, 0.4718, 0.341, 0.4718, 0.341, 0.4769, 0.235, 0.4769, 0.235, 0.4718, 0.235, 0.4718, 0.235, 0.4769, 0.129, 0.4769, 0.129, 0.4718, 0.023, 0.5307, 0.023, 0.5453, 0.129, 0.5453, 0.129, 0.5307, 0.129, 0.5307, 0.129, 0.5453, 0.235, 0.5453, 0.235, 0.5307, 0.235, 0.5307, 0.235, 0.5453, 0.341, 0.5453, 0.341, 0.5307, 0.341, 0.5307, 0.341, 0.5453, 0.447, 0.5453, 0.447, 0.5307, 0.447, 0.5307, 0.447, 0.5453, 0.553, 0.5453, 0.553, 0.5307, 0.553, 0.5307, 0.553, 0.5453, 0.659, 0.5453, 0.659, 0.5307, 0.659, 0.5307, 0.659, 0.5453, 0.765, 0.5453, 0.765, 0.5307, 0.765, 0.5307, 0.765, 0.5453, 0.871, 0.5453, 0.871, 0.5307, 0.977, 0.5475, 0.977, 0.5475, 0.871, 0.5475, 0.871, 0.5475, 0.871, 0.5475, 0.871, 0.5475, 0.765, 0.5475, 0.765, 0.5475, 0.765, 0.5475, 0.765, 0.5475, 0.659, 0.5475, 0.659, 0.5475, 0.659, 0.5475, 0.659, 0.5475, 0.553, 0.5475, 0.553, 0.5475, 0.553, 0.5475, 0.553, 0.5475, 0.447, 0.5475, 0.447, 0.5475, 0.447, 0.5475, 0.447, 0.5475, 0.341, 0.5475, 0.341, 0.5475, 0.341, 0.5475, 0.341, 0.5475, 0.235, 0.5475, 0.235, 0.5475, 0.235, 0.5475, 0.235, 0.5475, 0.129, 0.5475, 0.129, 0.5475])
me_cube_003.materials.append(mat_material)
me_cube_003.use_remesh_preserve_volume = False
me_cube_003.use_remesh_preserve_attributes = False
me_cube_003.use_mirror_vertex_groups = False
me_cube_003.update()
me_cube_002 = bpy.data.meshes.new('Cube.002')
me_cube_002.from_pydata([(1.0, 10.04, -5.328), (0.9542, 10.04, -5.373), (0.9542, 10.09, -5.328), (1.0, -10.04, -5.328), (0.9542, -10.09, -5.328), (0.9542, -10.04, -5.373), (-0.9542, -10.09, -5.328), (-1.0, -10.04, -5.328), (-0.9542, -10.04, -5.373), (-0.9542, 10.09, -5.328), (-0.9542, 10.04, -5.373), (-1.0, 10.04, -5.328), (0.9542, 10.09, -3.419), (0.9542, 10.04, -3.373), (1.0, 10.04, -3.419), (0.9542, -10.09, -3.419), (1.0, -10.04, -3.419), (0.9542, -10.04, -3.373), (-1.0, -10.04, -3.419), (-0.9542, -10.09, -3.419), (-0.9542, -10.04, -3.373), (-1.0, 10.04, -3.419), (-0.9542, 10.04, -3.373), (-0.9542, 10.09, -3.419), (1.0, 10.04, -5.019), (0.9542, 10.09, -5.019), (0.3895, 10.09, -4.928), (0.9547, 10.04, -4.967), (0.2507, 10.04, -4.86), (0.2019, 10.09, -4.899), (0.1596, 10.09, -4.808), (0.2054, 10.04, -4.808), (0.2054, 10.04, -3.939), (0.1596, 10.09, -3.939), (0.2019, 10.09, -3.848), (0.2507, 10.04, -3.887), (1.0, 10.04, -3.728), (0.9547, 10.04, -3.78), (0.3895, 10.09, -3.819), (0.9542, 10.09, -3.728), (1.0, -10.04, -5.019), (0.9547, -10.04, -4.967), (0.3895, -10.09, -4.928), (0.9542, -10.09, -5.019), (0.2507, -10.04, -4.86), (0.2054, -10.04, -4.808), (0.1596, -10.09, -4.808), (0.2019, -10.09, -4.899), (0.2054, -10.04, -3.939), (0.2507, -10.04, -3.887), (0.2019, -10.09, -3.848), (0.1596, -10.09, -3.939), (1.0, -10.04, -3.728), (0.9542, -10.09, -3.728), (0.3895, -10.09, -3.819), (0.9547, -10.04, -3.78), (-0.9542, -10.09, -5.019), (-0.3895, -10.09, -4.928), (-0.9547, -10.04, -4.967), (-1.0, -10.04, -5.019), (-0.2019, -10.09, -4.899), (-0.1596, -10.09, -4.808), (-0.2054, -10.04, -4.808), (-0.2507, -10.04, -4.86), (-0.1596, -10.09, -3.939), (-0.2019, -10.09, -3.848), (-0.2507, -10.04, -3.887), (-0.2054, -10.04, -3.939), (-0.9542, -10.09, -3.728), (-1.0, -10.04, -3.728), (-0.9547, -10.04, -3.78), (-0.3895, -10.09, -3.819), (-1.0, 10.04, -5.019), (-0.9547, 10.04, -4.967), (-0.3895, 10.09, -4.928), (-0.9542, 10.09, -5.019), (-0.2507, 10.04, -4.86), (-0.2054, 10.04, -4.808), (-0.1596, 10.09, -4.808), (-0.2019, 10.09, -4.899), (-0.2054, 10.04, -3.939), (-0.2507, 10.04, -3.887), (-0.2019, 10.09, -3.848), (-0.1596, 10.09, -3.939), (-1.0, 10.04, -3.728), (-0.9542, 10.09, -3.728), (-0.3895, 10.09, -3.819), (-0.9547, 10.04, -3.78)], [], [(25, 2, 9, 75), (53, 15, 19, 68), (13, 22, 20, 17), (69, 18, 21, 84), (27, 28, 44, 41), (4, 43, 56, 6), (36, 14, 16, 52), (42, 47, 60, 57), (35, 37, 55, 49), (31, 32, 48, 45), (12, 39, 85, 23), (62, 67, 80, 77), (66, 70, 87, 81), (7, 59, 72, 11), (46, 51, 64, 61), (50, 54, 71, 65), (58, 63, 76, 73), (1, 5, 8, 10), (29, 26, 74, 79), (33, 30, 78, 83), (38, 34, 82, 86), (0, 1, 2), (3, 4, 5), (6, 7, 8), (9, 10, 11), (12, 13, 14), (15, 16, 17), (18, 19, 20), (21, 22, 23), (24, 25, 26, 27), (28, 29, 30, 31), (32, 33, 34, 35), (36, 37, 38, 39), (40, 41, 42, 43), (44, 45, 46, 47), (48, 49, 50, 51), (52, 53, 54, 55), (56, 57, 58, 59), (60, 61, 62, 63), (64, 65, 66, 67), (68, 69, 70, 71), (72, 73, 74, 75), (76, 77, 78, 79), (80, 81, 82, 83), (84, 85, 86, 87), (0, 3, 5, 1), (1, 10, 9, 2), (39, 12, 14, 36), (4, 6, 8, 5), (52, 16, 15, 53), (7, 11, 10, 8), (68, 19, 18, 69), (84, 21, 23, 85), (13, 17, 16, 14), (12, 23, 22, 13), (17, 20, 19, 15), (20, 22, 21, 18), (2, 25, 24, 0), (26, 29, 28, 27), (30, 33, 32, 31), (34, 38, 37, 35), (3, 40, 43, 4), (41, 44, 47, 42), (45, 48, 51, 46), (49, 55, 54, 50), (6, 56, 59, 7), (57, 60, 63, 58), (61, 64, 67, 62), (65, 71, 70, 66), (11, 72, 75, 9), (73, 76, 79, 74), (77, 80, 83, 78), (81, 87, 86, 82), (38, 86, 85, 39), (33, 83, 82, 34), (29, 79, 78, 30), (25, 75, 74, 26), (58, 73, 72, 59), (62, 77, 76, 63), (66, 81, 80, 67), (69, 84, 87, 70), (42, 57, 56, 43), (46, 61, 60, 47), (50, 65, 64, 51), (53, 68, 71, 54), (27, 41, 40, 24), (31, 45, 44, 28), (35, 49, 48, 32), (36, 52, 55, 37), (0, 24, 40, 3)])
_uv = me_cube_002.uv_layers.new(name='UVMap')
_uv.uv.foreach_set('vector', [0.9792, 0.4693, 0.9792, 0.4547, 0.9792, 0.4547, 0.9792, 0.4693, 0.02083, 0.5307, 0.02083, 0.5453, 0.02083, 0.5453, 0.02083, 0.5307, 0.977, 0.5475, 0.977, 0.5475, 0.023, 0.5475, 0.023, 0.5475, 0.023, 0.5307, 0.023, 0.5453, 0.977, 0.5453, 0.977, 0.5307, 0.977, 0.4718, 0.977, 0.4769, 0.023, 0.4769, 0.023, 0.4718, 0.02083, 0.4547, 0.02083, 0.4693, 0.02083, 0.4693, 0.02083, 0.4547, 0.977, 0.5307, 0.977, 0.5453, 0.023, 0.5453, 0.023, 0.5307, 0.02083, 0.4737, 0.02083, 0.475, 0.02083, 0.475, 0.02083, 0.4737, 0.977, 0.5231, 0.977, 0.5282, 0.023, 0.5282, 0.023, 0.5231, 0.977, 0.4794, 0.977, 0.5206, 0.023, 0.5206, 0.023, 0.4794, 0.9792, 0.5453, 0.9792, 0.5307, 0.9792, 0.5307, 0.9792, 0.5453, 0.023, 0.4794, 0.023, 0.5206, 0.977, 0.5206, 0.977, 0.4794, 0.023, 0.5231, 0.023, 0.5282, 0.977, 0.5282, 0.977, 0.5231, 0.023, 0.4547, 0.023, 0.4693, 0.977, 0.4693, 0.977, 0.4547, 0.02083, 0.4794, 0.02083, 0.5206, 0.02083, 0.5206, 0.02083, 0.4794, 0.02083, 0.525, 0.02083, 0.5263, 0.02083, 0.5263, 0.02083, 0.525, 0.023, 0.4718, 0.023, 0.4769, 0.977, 0.4769, 0.977, 0.4718, 0.977, 0.4525, 0.023, 0.4525, 0.023, 0.4525, 0.977, 0.4525, 0.9792, 0.475, 0.9792, 0.4737, 0.9792, 0.4737, 0.9792, 0.475, 0.9792, 0.5206, 0.9792, 0.4794, 0.9792, 0.4794, 0.9792, 0.5206, 0.9792, 0.5263, 0.9792, 0.525, 0.9792, 0.525, 0.9792, 0.5263, 0.977, 0.4547, 0.977, 0.4525, 0.9792, 0.4547, 0.023, 0.4547, 0.02083, 0.4547, 0.023, 0.4525, 0.02083, 0.4547, 0.023, 0.4547, 0.023, 0.4525, 0.9792, 0.4547, 0.977, 0.4525, 0.977, 0.4547, 0.9792, 0.5453, 0.977, 0.5475, 0.977, 0.5453, 0.02083, 0.5453, 0.023, 0.5453, 0.023, 0.5475, 0.023, 0.5453, 0.02083, 0.5453, 0.023, 0.5475, 0.977, 0.5453, 0.977, 0.5475, 0.9792, 0.5453, 0.977, 0.4693, 0.9792, 0.4693, 0.9792, 0.4737, 0.977, 0.4718, 0.977, 0.4769, 0.9792, 0.475, 0.9792, 0.4794, 0.977, 0.4794, 0.977, 0.5206, 0.9792, 0.5206, 0.9792, 0.525, 0.977, 0.5231, 0.977, 0.5307, 0.977, 0.5282, 0.9792, 0.5263, 0.9792, 0.5307, 0.023, 0.4693, 0.023, 0.4718, 0.02083, 0.4737, 0.02083, 0.4693, 0.023, 0.4769, 0.023, 0.4794, 0.02083, 0.4794, 0.02083, 0.475, 0.023, 0.5206, 0.023, 0.5231, 0.02083, 0.525, 0.02083, 0.5206, 0.023, 0.5307, 0.02083, 0.5307, 0.02083, 0.5263, 0.023, 0.5282, 0.02083, 0.4693, 0.02083, 0.4737, 0.023, 0.4718, 0.023, 0.4693, 0.02083, 0.475, 0.02083, 0.4794, 0.023, 0.4794, 0.023, 0.4769, 0.02083, 0.5206, 0.02083, 0.525, 0.023, 0.5231, 0.023, 0.5206, 0.02083, 0.5307, 0.023, 0.5307, 0.023, 0.5282, 0.02083, 0.5263, 0.977, 0.4693, 0.977, 0.4718, 0.9792, 0.4737, 0.9792, 0.4693, 0.977, 0.4769, 0.977, 0.4794, 0.9792, 0.4794, 0.9792, 0.475, 0.977, 0.5206, 0.977, 0.5231, 0.9792, 0.525, 0.9792, 0.5206, 0.977, 0.5307, 0.9792, 0.5307, 0.9792, 0.5263, 0.977, 0.5282, 0.977, 0.4547, 0.023, 0.4547, 0.023, 0.4525, 0.977, 0.4525, 0.977, 0.4525, 0.977, 0.4525, 0.9792, 0.4547, 0.9792, 0.4547, 0.9792, 0.5307, 0.9792, 0.5453, 0.977, 0.5453, 0.977, 0.5307, 0.02083, 0.4547, 0.02083, 0.4547, 0.023, 0.4525, 0.023, 0.4525, 0.023, 0.5307, 0.023, 0.5453, 0.02083, 0.5453, 0.02083, 0.5307, 0.023, 0.4547, 0.977, 0.4547, 0.977, 0.4525, 0.023, 0.4525, 0.02083, 0.5307, 0.02083, 0.5453, 0.023, 0.5453, 0.023, 0.5307, 0.977, 0.5307, 0.977, 0.5453, 0.9792, 0.5453, 0.9792, 0.5307, 0.977, 0.5475, 0.023, 0.5475, 0.023, 0.5453, 0.977, 0.5453, 0.9792, 0.5453, 0.9792, 0.5453, 0.977, 0.5475, 0.977, 0.5475, 0.023, 0.5475, 0.023, 0.5475, 0.02083, 0.5453, 0.02083, 0.5453, 0.023, 0.5475, 0.977, 0.5475, 0.977, 0.5453, 0.023, 0.5453, 0.9792, 0.4547, 0.9792, 0.4693, 0.977, 0.4693, 0.977, 0.4547, 0.9792, 0.4737, 0.9792, 0.475, 0.977, 0.4769, 0.977, 0.4718, 0.9792, 0.4794, 0.9792, 0.5206, 0.977, 0.5206, 0.977, 0.4794, 0.9792, 0.525, 0.9792, 0.5263, 0.977, 0.5282, 0.977, 0.5231, 0.023, 0.4547, 0.023, 0.4693, 0.02083, 0.4693, 0.02083, 0.4547, 0.023, 0.4718, 0.023, 0.4769, 0.02083, 0.475, 0.02083, 0.4737, 0.023, 0.4794, 0.023, 0.5206, 0.02083, 0.5206, 0.02083, 0.4794, 0.023, 0.5231, 0.023, 0.5282, 0.02083, 0.5263, 0.02083, 0.525, 0.02083, 0.4547, 0.02083, 0.4693, 0.023, 0.4693, 0.023, 0.4547, 0.02083, 0.4737, 0.02083, 0.475, 0.023, 0.4769, 0.023, 0.4718, 0.02083, 0.4794, 0.02083, 0.5206, 0.023, 0.5206, 0.023, 0.4794, 0.02083, 0.525, 0.02083, 0.5263, 0.023, 0.5282, 0.023, 0.5231, 0.977, 0.4547, 0.977, 0.4693, 0.9792, 0.4693, 0.9792, 0.4547, 0.977, 0.4718, 0.977, 0.4769, 0.9792, 0.475, 0.9792, 0.4737, 0.977, 0.4794, 0.977, 0.5206, 0.9792, 0.5206, 0.9792, 0.4794, 0.977, 0.5231, 0.977, 0.5282, 0.9792, 0.5263, 0.9792, 0.525, 0.9792, 0.5263, 0.9792, 0.5263, 0.9792, 0.5307, 0.9792, 0.5307, 0.9792, 0.5206, 0.9792, 0.5206, 0.9792, 0.525, 0.9792, 0.525, 0.9792, 0.475, 0.9792, 0.475, 0.9792, 0.4794, 0.9792, 0.4794, 0.9792, 0.4693, 0.9792, 0.4693, 0.9792, 0.4737, 0.9792, 0.4737, 0.023, 0.4718, 0.977, 0.4718, 0.977, 0.4693, 0.023, 0.4693, 0.023, 0.4794, 0.977, 0.4794, 0.977, 0.4769, 0.023, 0.4769, 0.023, 0.5231, 0.977, 0.5231, 0.977, 0.5206, 0.023, 0.5206, 0.023, 0.5307, 0.977, 0.5307, 0.977, 0.5282, 0.023, 0.5282, 0.02083, 0.4737, 0.02083, 0.4737, 0.02083, 0.4693, 0.02083, 0.4693, 0.02083, 0.4794, 0.02083, 0.4794, 0.02083, 0.475, 0.02083, 0.475, 0.02083, 0.525, 0.02083, 0.525, 0.02083, 0.5206, 0.02083, 0.5206, 0.02083, 0.5307, 0.02083, 0.5307, 0.02083, 0.5263, 0.02083, 0.5263, 0.977, 0.4718, 0.023, 0.4718, 0.023, 0.4693, 0.977, 0.4693, 0.977, 0.4794, 0.023, 0.4794, 0.023, 0.4769, 0.977, 0.4769, 0.977, 0.5231, 0.023, 0.5231, 0.023, 0.5206, 0.977, 0.5206, 0.977, 0.5307, 0.023, 0.5307, 0.023, 0.5282, 0.977, 0.5282, 0.977, 0.4547, 0.977, 0.4693, 0.023, 0.4693, 0.023, 0.4547])
me_cube_002.materials.append(mat_material)
me_cube_002.use_remesh_preserve_volume = False
me_cube_002.use_remesh_preserve_attributes = False
me_cube_002.use_mirror_vertex_groups = False
me_cube_002.update()

# ---- objects
ob_i_beam_twist = bpy.data.objects.new('I_Beam_Twist', me_cube_004)
ob_i_beam_very_twist = bpy.data.objects.new('I_Beam_VERY_TWIST', me_cube_003)
ob_i_beam_strait = bpy.data.objects.new('I_Beam_Strait', me_cube_002)

# ---- transforms, parenting, visibility, modifiers, constraints
ob_i_beam_twist.location = (0.0, 0.0, 0.0)
ob_i_beam_twist.lock_rotations_4d = False
ob_i_beam_twist.empty_display_type = 'ARROWS'
ob_i_beam_twist.lineart.crease_threshold = 0.0
_m = ob_i_beam_twist.modifiers.new('EdgeSplit', 'EDGE_SPLIT')
_m.use_edge_angle = False
ob_i_beam_very_twist.location = (0.0, 0.0, 0.0)
ob_i_beam_very_twist.lock_rotations_4d = False
ob_i_beam_very_twist.empty_display_type = 'ARROWS'
ob_i_beam_very_twist.lineart.crease_threshold = 0.0
_m = ob_i_beam_very_twist.modifiers.new('EdgeSplit', 'EDGE_SPLIT')
_m.use_edge_angle = False
ob_i_beam_strait.location = (0.0, 0.0, 4.373)
ob_i_beam_strait.lock_rotations_4d = False
ob_i_beam_strait.empty_display_type = 'ARROWS'
ob_i_beam_strait.lineart.crease_threshold = 0.0
_m = ob_i_beam_strait.modifiers.new('EdgeSplit', 'EDGE_SPLIT')
_m.use_edge_angle = False

# ---- collection membership
col_collection_1.objects.link(ob_i_beam_twist)
col_collection_1.objects.link(ob_i_beam_very_twist)
col_collection_1.objects.link(ob_i_beam_strait)

# ---- scene / render settings (as saved in the file)
scene.frame_start = 1; scene.frame_end = 250; scene.frame_set(1)
scene.render.engine = 'BLENDER_EEVEE_NEXT'
scene.render.resolution_percentage = 50
scene.render.dither_intensity = 0.0
scene.cycles.use_denoising = False
scene.cycles.samples = 128
scene.cycles.sampling_pattern = 'TABULATED_SOBOL'
scene.cycles.use_adaptive_sampling = False
scene.cycles.use_light_tree = False
scene.cycles.blur_glossy = 0.0
scene.cycles.sample_clamp_indirect = 0.0
scene.view_settings.view_transform = 'Standard'
bpy.context.view_layer.update()

# ---- added for rendering (the .blend has no active camera and no usable light): camera, sun
cam_auto = bpy.data.cameras.new('AutoCamera')
cam_auto.lens = 50.0
cam_auto.sensor_width = 36.0
cam_auto.clip_end = 1000.0
ob_auto_camera = bpy.data.objects.new('AutoCamera', cam_auto)
scene.collection.objects.link(ob_auto_camera)
ob_auto_camera.location = (20.4598, -24.0626, 16.8822)
ob_auto_camera.rotation_euler = (1.09748, -7.21219e-08, 0.694738)
scene.camera = ob_auto_camera
light_auto_sun = bpy.data.lights.new('AutoSun', 'SUN')
light_auto_sun.energy = 3.0
light_auto_sun.angle = 0.0523599
ob_auto_sun = bpy.data.objects.new('AutoSun', light_auto_sun)
scene.collection.objects.link(ob_auto_sun)
ob_auto_sun.rotation_euler = (0.872665, 0.174533, 0.523599)
bpy.context.view_layer.update()
